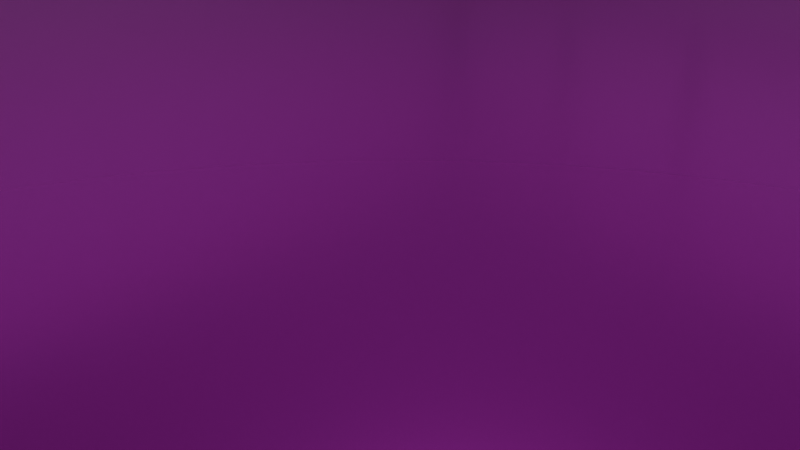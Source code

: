 # Source: salon2prueba.blend  (saved by Blender 4.4.30; exported with 4.5.12 LTS)
import bpy
from mathutils import Matrix  # noqa: F401  (used for matrix-valued properties, if any)

bpy.ops.wm.read_factory_settings(use_empty=True)
scene = bpy.context.scene
scene.name = 'Scene'

# ---- collections
col_collection = bpy.data.collections.new('Collection'); scene.collection.children.link(col_collection)
col_ventanassup = bpy.data.collections.new('VentanasSup'); scene.collection.children.link(col_ventanassup)
col_ventanas = bpy.data.collections.new('Ventanas'); scene.collection.children.link(col_ventanas)

# ---- images (referenced by path relative to the original .blend; pixels are not part of the script)
import os
ASSET_DIR = os.environ.get("B2B_ASSET_DIR", "")  # directory of the original .blend (textures are referenced by path, not embedded)
HERE = os.path.dirname(os.path.abspath(__file__))  # packed textures are extracted next to this script under _unpacked/

def load_image(name, relpath, width, height, colorspace="sRGB"):
    """Load a texture the original file referenced (path relative to the .blend, or extracted next to this script)."""
    p = next((c for c in (os.path.join(HERE, relpath), os.path.join(ASSET_DIR, relpath)) if relpath and os.path.exists(c)), "")
    if p:
        img = bpy.data.images.load(p, check_existing=True)
        img.name = name
    else:  # same state as the original file: an image datablock whose file is absent (Cycles renders it pink)
        img = bpy.data.images.new(name, width, height)
        img.source = "FILE"
        img.filepath = "//" + (relpath or name)
    img.colorspace_settings.name = colorspace
    return img
img_suelo_png = load_image('suelo.png', 'suelo.png', 1024, 1024, 'sRGB')

# ---- materials (node trees are filled in below, after node groups)
mat_material = bpy.data.materials.new('Material')
mat_material_001 = bpy.data.materials.new('Material.001')
mat_wb_metal = bpy.data.materials.new('WB_Metal')

# ---- material node trees
mat_material.use_nodes = True; mat_material.node_tree.nodes.clear()
_N = mat_material.node_tree.nodes; _L = mat_material.node_tree.links
n0 = _N.new('ShaderNodeBsdfPrincipled'); n0.name = 'BSDF Principista'; n0.location = (10, 300)
n1 = _N.new('ShaderNodeOutputMaterial'); n1.name = 'Material'; n1.location = (300, 300)
_L.new(n0.outputs[0], n1.inputs[0])
n1.is_active_output = True
mat_material_001.use_nodes = True; mat_material_001.node_tree.nodes.clear()
_N = mat_material_001.node_tree.nodes; _L = mat_material_001.node_tree.links
n0 = _N.new('ShaderNodeBsdfPrincipled'); n0.name = 'BSDF Principista'; n0.location = (10, 300)
n1 = _N.new('ShaderNodeOutputMaterial'); n1.name = 'Material'; n1.location = (300, 300)
_L.new(n0.outputs[0], n1.inputs[0])
n1.is_active_output = True
mat_wb_metal.use_nodes = True; mat_wb_metal.node_tree.nodes.clear()
_N = mat_wb_metal.node_tree.nodes; _L = mat_wb_metal.node_tree.links
n0 = _N.new('ShaderNodeBsdfPrincipled'); n0.name = 'Principled BSDF'; n0.location = (10, 300)
n0.distribution = 'GGX'
n0.subsurface_method = 'BURLEY'
n0.inputs[1].default_value = 0.7
n0.inputs[2].default_value = 0.2
n0.inputs[3].default_value = 1.45
n0.inputs[27].default_value = (0.0, 0.0, 0.0, 1.0)
n0.inputs[28].default_value = 1.0
n1 = _N.new('ShaderNodeOutputMaterial'); n1.name = 'Material Output'; n1.location = (300, 300)
n2 = _N.new('ShaderNodeBump'); n2.name = 'Bump'; n2.location = (-199, -105)
n2.inputs[0].default_value = 0.2
n2.inputs[1].default_value = 1.0
n3 = _N.new('ShaderNodeTexEnvironment'); n3.name = 'Imagen de entorno'; n3.location = (-377, 119)
n3.image = img_suelo_png
n3.interpolation = 'Closest'
_L.new(n0.outputs[0], n1.inputs[0])
_L.new(n2.outputs[0], n0.inputs[5])
_L.new(n3.outputs[0], n0.inputs[0])
n1.is_active_output = True

# ---- world
world_world = bpy.data.worlds.new('World'); scene.world = world_world
world_world.use_nodes = True; world_world.node_tree.nodes.clear()
_N = world_world.node_tree.nodes; _L = world_world.node_tree.links
n0 = _N.new('ShaderNodeOutputWorld'); n0.name = 'World Output'; n0.location = (300, 300)
n1 = _N.new('ShaderNodeBackground'); n1.name = 'Background'; n1.location = (10, 300)
n1.inputs[0].default_value = (0.05088, 0.05088, 0.05088, 1.0)
_L.new(n1.outputs[0], n0.inputs[0])
n0.is_active_output = True
world_world.color = (0.05088, 0.05088, 0.05088)
world_world.sun_shadow_jitter_overblur = 0.0

# ---- cameras
cam_camera = bpy.data.cameras.new('Camera')
cam_camera.clip_end = 100.0
cam_camera.ortho_scale = 7.314

# ---- lights
light_light = bpy.data.lights.new('Light', 'POINT')
light_light.energy = 1000.0
light_light.shadow_soft_size = 2.468

# ---- meshes
me_plano_002 = bpy.data.meshes.new('Plano.002')
me_plano_002.from_pydata([(-8.453, -10.82, 0.0), (8.453, -10.82, 0.0), (-8.453, 10.82, 0.0), (8.453, 10.82, 0.0), (-8.453, -10.82, 9.471), (8.453, -10.82, 9.471), (-8.453, 10.82, 9.471), (8.453, 10.82, 9.471), (8.453, -10.73, 0.0), (8.453, 10.73, 0.0), (-8.453, -10.73, 9.471), (8.453, -10.73, 9.471), (-8.453, 10.73, 9.471), (8.453, 10.73, 9.471), (8.453, -11.41, -0.6842), (8.453, 11.41, -0.6842), (-9.137, 11.41, 9.471), (-9.137, -11.41, 9.471), (8.453, -11.41, 9.471), (8.453, 11.41, 9.471), (-8.96, 11.24, -0.5069), (-8.96, -11.24, -0.5069), (8.453, -11.2, -0.4671), (8.453, 11.2, -0.4671), (-8.92, 11.2, 9.471), (-8.92, -11.2, 9.471), (8.453, -11.11, 9.471), (8.453, 11.11, 9.471)], [], [(2, 3, 7, 6), (1, 0, 4, 5), (0, 2, 6, 4), (17, 16, 24, 25), (16, 19, 27, 24), (19, 15, 23, 27), (18, 17, 25, 26), (11, 10, 17, 18), (13, 9, 15, 19), (12, 13, 19, 16), (10, 12, 16, 17), (9, 8, 14, 15), (8, 11, 18, 14), (21, 20, 23, 22), (20, 24, 27, 23), (22, 26, 25, 21), (21, 25, 24, 20), (15, 14, 22, 23), (14, 18, 26, 22)])
me_plano_002.polygons.foreach_set('material_index', [0, 0, 0, 1, 1, 1, 1, 1, 1, 1, 1, 1, 1, 1, 1, 1, 1, 1, 1])
_uv = me_plano_002.uv_layers.new(name='MapaUV')
_uv.uv.foreach_set('vector', [0.0, 1.0, 1.0, 1.0, 1.0, 1.0, 0.0, 1.0, 1.0, 0.0, 0.0, 0.0, 0.0, 0.0, 1.0, 0.0, 0.0, 0.0, 0.0, 1.0, 0.0, 1.0, 0.0, 0.0, 0.0, 0.0, 0.0, 1.0, 0.0, 1.0, 0.0, 0.0, 0.0, 1.0, 1.0, 1.0, 1.0, 1.0, 0.0, 1.0, 1.0, 1.0, 1.0, 1.0, 1.0, 1.0, 1.0, 1.0, 1.0, 0.0, 0.0, 0.0, 0.0, 0.0, 1.0, 0.0, 1.0, 0.0, 0.0, 0.0, 0.0, 0.0, 1.0, 0.0, 1.0, 1.0, 1.0, 1.0, 1.0, 1.0, 1.0, 1.0, 0.0, 1.0, 1.0, 1.0, 1.0, 1.0, 0.0, 1.0, 0.0, 0.0, 0.0, 1.0, 0.0, 1.0, 0.0, 0.0, 1.0, 1.0, 1.0, 0.0, 1.0, 0.0, 1.0, 1.0, 1.0, 0.0, 1.0, 0.0, 1.0, 0.0, 1.0, 0.0, 0.0, 0.0, 0.0, 1.0, 1.0, 1.0, 1.0, 0.0, 0.0, 1.0, 0.0, 1.0, 1.0, 1.0, 1.0, 1.0, 1.0, 0.0, 1.0, 0.0, 0.0, 0.0, 0.0, 0.0, 0.0, 0.0, 0.0, 0.0, 0.0, 1.0, 0.0, 1.0, 1.0, 1.0, 1.0, 0.0, 1.0, 0.0, 1.0, 1.0, 1.0, 0.0, 1.0, 0.0, 1.0, 0.0, 1.0, 0.0])
me_plano_002.materials.append(None)
me_plano_002.materials.append(mat_material)
me_plano_002.update()
me_plano = bpy.data.meshes.new('Plano')
me_plano.from_pydata([(-1.0, -1.0, 0.0), (1.0, -1.0, 0.0), (-1.0, 1.0, 0.0), (1.0, 1.0, 0.0), (-1.0, -1.0, 0.1746), (1.0, -1.0, 0.1746), (-1.0, 1.0, 0.1746), (1.0, 1.0, 0.1746)], [], [(0, 2, 3, 1), (4, 5, 7, 6), (1, 3, 7, 5), (2, 0, 4, 6), (3, 2, 6, 7), (0, 1, 5, 4)])
_uv = me_plano.uv_layers.new(name='MapaUV')
_uv.uv.foreach_set('vector', [0.0, 0.0, 0.0, 1.0, 1.0, 1.0, 1.0, 0.0, 0.0, 0.0, 1.0, 0.0, 1.0, 1.0, 0.0, 1.0, 1.0, 0.0, 1.0, 1.0, 1.0, 1.0, 1.0, 0.0, 0.0, 1.0, 0.0, 0.0, 0.0, 0.0, 0.0, 1.0, 1.0, 1.0, 0.0, 1.0, 0.0, 1.0, 1.0, 1.0, 0.0, 0.0, 1.0, 0.0, 1.0, 0.0, 0.0, 0.0])
me_plano.update()
me_plano_001 = bpy.data.meshes.new('Plano.001')
me_plano_001.from_pydata([(-8.453, -10.73, 0.0), (8.453, -10.73, 0.0), (-8.453, 10.73, 0.0), (8.453, 10.73, 0.0)], [], [(0, 1, 3, 2)])
me_plano_001.polygons.foreach_set('material_index', [1])
_uv = me_plano_001.uv_layers.new(name='MapaUV')
_uv.uv.foreach_set('vector', [0.0, 0.0, 1.0, 0.0, 1.0, 1.0, 0.0, 1.0])
me_plano_001.materials.append(mat_material_001)
me_plano_001.materials.append(mat_wb_metal)
me_plano_001.update()
me_cubo_019 = bpy.data.meshes.new('Cubo.019')
me_cubo_019.from_pydata([(-1.0, -1.0, -1.0), (-1.0, -1.0, 1.0), (-1.0, 1.0, -1.0), (-1.0, 1.0, 1.0), (1.0, -1.0, -1.0), (1.0, -1.0, 1.0), (1.0, 1.0, -1.0), (1.0, 1.0, 1.0)], [], [(0, 1, 3, 2), (2, 3, 7, 6), (6, 7, 5, 4), (4, 5, 1, 0), (2, 6, 4, 0), (7, 3, 1, 5)])
_uv = me_cubo_019.uv_layers.new(name='MapaUV')
_uv.uv.foreach_set('vector', [0.375, 0.0, 0.625, 0.0, 0.625, 0.25, 0.375, 0.25, 0.375, 0.25, 0.625, 0.25, 0.625, 0.5, 0.375, 0.5, 0.375, 0.5, 0.625, 0.5, 0.625, 0.75, 0.375, 0.75, 0.375, 0.75, 0.625, 0.75, 0.625, 1.0, 0.375, 1.0, 0.125, 0.5, 0.375, 0.5, 0.375, 0.75, 0.125, 0.75, 0.625, 0.5, 0.875, 0.5, 0.875, 0.75, 0.625, 0.75])
me_cubo_019.update()
me_cubo_021 = bpy.data.meshes.new('Cubo.021')
me_cubo_021.from_pydata([(-1.0, -1.0, -1.0), (-1.0, -1.0, 1.0), (-1.0, 1.0, -1.0), (-1.0, 1.0, 1.0), (1.0, -1.0, -1.0), (1.0, -1.0, 1.0), (1.0, 1.0, -1.0), (1.0, 1.0, 1.0)], [], [(0, 1, 3, 2), (2, 3, 7, 6), (6, 7, 5, 4), (4, 5, 1, 0), (2, 6, 4, 0), (7, 3, 1, 5)])
_uv = me_cubo_021.uv_layers.new(name='MapaUV')
_uv.uv.foreach_set('vector', [0.375, 0.0, 0.625, 0.0, 0.625, 0.25, 0.375, 0.25, 0.375, 0.25, 0.625, 0.25, 0.625, 0.5, 0.375, 0.5, 0.375, 0.5, 0.625, 0.5, 0.625, 0.75, 0.375, 0.75, 0.375, 0.75, 0.625, 0.75, 0.625, 1.0, 0.375, 1.0, 0.125, 0.5, 0.375, 0.5, 0.375, 0.75, 0.125, 0.75, 0.625, 0.5, 0.875, 0.5, 0.875, 0.75, 0.625, 0.75])
me_cubo_021.update()
me_cubo_022 = bpy.data.meshes.new('Cubo.022')
me_cubo_022.from_pydata([(-1.0, -1.0, -1.0), (-1.0, -1.0, 1.0), (-1.0, 1.0, -1.0), (-1.0, 1.0, 1.0), (1.0, -1.0, -1.0), (1.0, -1.0, 1.0), (1.0, 1.0, -1.0), (1.0, 1.0, 1.0)], [], [(0, 1, 3, 2), (2, 3, 7, 6), (6, 7, 5, 4), (4, 5, 1, 0), (2, 6, 4, 0), (7, 3, 1, 5)])
_uv = me_cubo_022.uv_layers.new(name='MapaUV')
_uv.uv.foreach_set('vector', [0.375, 0.0, 0.625, 0.0, 0.625, 0.25, 0.375, 0.25, 0.375, 0.25, 0.625, 0.25, 0.625, 0.5, 0.375, 0.5, 0.375, 0.5, 0.625, 0.5, 0.625, 0.75, 0.375, 0.75, 0.375, 0.75, 0.625, 0.75, 0.625, 1.0, 0.375, 1.0, 0.125, 0.5, 0.375, 0.5, 0.375, 0.75, 0.125, 0.75, 0.625, 0.5, 0.875, 0.5, 0.875, 0.75, 0.625, 0.75])
me_cubo_022.update()
me_cubo_023 = bpy.data.meshes.new('Cubo.023')
me_cubo_023.from_pydata([(-1.0, -1.0, -1.0), (-1.0, -1.0, 1.0), (-1.0, 1.0, -1.0), (-1.0, 1.0, 1.0), (1.0, -1.0, -1.0), (1.0, -1.0, 1.0), (1.0, 1.0, -1.0), (1.0, 1.0, 1.0)], [], [(0, 1, 3, 2), (2, 3, 7, 6), (6, 7, 5, 4), (4, 5, 1, 0), (2, 6, 4, 0), (7, 3, 1, 5)])
_uv = me_cubo_023.uv_layers.new(name='MapaUV')
_uv.uv.foreach_set('vector', [0.375, 0.0, 0.625, 0.0, 0.625, 0.25, 0.375, 0.25, 0.375, 0.25, 0.625, 0.25, 0.625, 0.5, 0.375, 0.5, 0.375, 0.5, 0.625, 0.5, 0.625, 0.75, 0.375, 0.75, 0.375, 0.75, 0.625, 0.75, 0.625, 1.0, 0.375, 1.0, 0.125, 0.5, 0.375, 0.5, 0.375, 0.75, 0.125, 0.75, 0.625, 0.5, 0.875, 0.5, 0.875, 0.75, 0.625, 0.75])
me_cubo_023.update()
me_cubo_024 = bpy.data.meshes.new('Cubo.024')
me_cubo_024.from_pydata([(-1.0, -1.0, -1.0), (-1.0, -1.0, 1.0), (-1.0, 1.0, -1.0), (-1.0, 1.0, 1.0), (1.0, -1.0, -1.0), (1.0, -1.0, 1.0), (1.0, 1.0, -1.0), (1.0, 1.0, 1.0)], [], [(0, 1, 3, 2), (2, 3, 7, 6), (6, 7, 5, 4), (4, 5, 1, 0), (2, 6, 4, 0), (7, 3, 1, 5)])
_uv = me_cubo_024.uv_layers.new(name='MapaUV')
_uv.uv.foreach_set('vector', [0.375, 0.0, 0.625, 0.0, 0.625, 0.25, 0.375, 0.25, 0.375, 0.25, 0.625, 0.25, 0.625, 0.5, 0.375, 0.5, 0.375, 0.5, 0.625, 0.5, 0.625, 0.75, 0.375, 0.75, 0.375, 0.75, 0.625, 0.75, 0.625, 1.0, 0.375, 1.0, 0.125, 0.5, 0.375, 0.5, 0.375, 0.75, 0.125, 0.75, 0.625, 0.5, 0.875, 0.5, 0.875, 0.75, 0.625, 0.75])
me_cubo_024.update()
me_cubo_025 = bpy.data.meshes.new('Cubo.025')
me_cubo_025.from_pydata([(-1.0, -1.0, -1.0), (-1.0, -1.0, 1.0), (-1.0, 1.0, -1.0), (-1.0, 1.0, 1.0), (1.0, -1.0, -1.0), (1.0, -1.0, 1.0), (1.0, 1.0, -1.0), (1.0, 1.0, 1.0)], [], [(0, 1, 3, 2), (2, 3, 7, 6), (6, 7, 5, 4), (4, 5, 1, 0), (2, 6, 4, 0), (7, 3, 1, 5)])
_uv = me_cubo_025.uv_layers.new(name='MapaUV')
_uv.uv.foreach_set('vector', [0.375, 0.0, 0.625, 0.0, 0.625, 0.25, 0.375, 0.25, 0.375, 0.25, 0.625, 0.25, 0.625, 0.5, 0.375, 0.5, 0.375, 0.5, 0.625, 0.5, 0.625, 0.75, 0.375, 0.75, 0.375, 0.75, 0.625, 0.75, 0.625, 1.0, 0.375, 1.0, 0.125, 0.5, 0.375, 0.5, 0.375, 0.75, 0.125, 0.75, 0.625, 0.5, 0.875, 0.5, 0.875, 0.75, 0.625, 0.75])
me_cubo_025.update()
me_cubo_027 = bpy.data.meshes.new('Cubo.027')
me_cubo_027.from_pydata([(-1.0, -1.0, -1.0), (-1.0, -1.0, 1.0), (-1.0, 1.0, -1.0), (-1.0, 1.0, 1.0), (1.0, -1.0, -1.0), (1.0, -1.0, 1.0), (1.0, 1.0, -1.0), (1.0, 1.0, 1.0)], [], [(0, 1, 3, 2), (2, 3, 7, 6), (6, 7, 5, 4), (4, 5, 1, 0), (2, 6, 4, 0), (7, 3, 1, 5)])
_uv = me_cubo_027.uv_layers.new(name='MapaUV')
_uv.uv.foreach_set('vector', [0.375, 0.0, 0.625, 0.0, 0.625, 0.25, 0.375, 0.25, 0.375, 0.25, 0.625, 0.25, 0.625, 0.5, 0.375, 0.5, 0.375, 0.5, 0.625, 0.5, 0.625, 0.75, 0.375, 0.75, 0.375, 0.75, 0.625, 0.75, 0.625, 1.0, 0.375, 1.0, 0.125, 0.5, 0.375, 0.5, 0.375, 0.75, 0.125, 0.75, 0.625, 0.5, 0.875, 0.5, 0.875, 0.75, 0.625, 0.75])
me_cubo_027.update()
me_cubo_028 = bpy.data.meshes.new('Cubo.028')
me_cubo_028.from_pydata([(-1.0, -1.0, -1.0), (-1.0, -1.0, 1.0), (-1.0, 1.0, -1.0), (-1.0, 1.0, 1.0), (1.0, -1.0, -1.0), (1.0, -1.0, 1.0), (1.0, 1.0, -1.0), (1.0, 1.0, 1.0)], [], [(0, 1, 3, 2), (2, 3, 7, 6), (6, 7, 5, 4), (4, 5, 1, 0), (2, 6, 4, 0), (7, 3, 1, 5)])
_uv = me_cubo_028.uv_layers.new(name='MapaUV')
_uv.uv.foreach_set('vector', [0.375, 0.0, 0.625, 0.0, 0.625, 0.25, 0.375, 0.25, 0.375, 0.25, 0.625, 0.25, 0.625, 0.5, 0.375, 0.5, 0.375, 0.5, 0.625, 0.5, 0.625, 0.75, 0.375, 0.75, 0.375, 0.75, 0.625, 0.75, 0.625, 1.0, 0.375, 1.0, 0.125, 0.5, 0.375, 0.5, 0.375, 0.75, 0.125, 0.75, 0.625, 0.5, 0.875, 0.5, 0.875, 0.75, 0.625, 0.75])
me_cubo_028.update()
me_cubo_029 = bpy.data.meshes.new('Cubo.029')
me_cubo_029.from_pydata([(-1.0, -1.0, -1.0), (-1.0, -1.0, 1.0), (-1.0, 1.0, -1.0), (-1.0, 1.0, 1.0), (1.0, -1.0, -1.0), (1.0, -1.0, 1.0), (1.0, 1.0, -1.0), (1.0, 1.0, 1.0)], [], [(0, 1, 3, 2), (2, 3, 7, 6), (6, 7, 5, 4), (4, 5, 1, 0), (2, 6, 4, 0), (7, 3, 1, 5)])
_uv = me_cubo_029.uv_layers.new(name='MapaUV')
_uv.uv.foreach_set('vector', [0.375, 0.0, 0.625, 0.0, 0.625, 0.25, 0.375, 0.25, 0.375, 0.25, 0.625, 0.25, 0.625, 0.5, 0.375, 0.5, 0.375, 0.5, 0.625, 0.5, 0.625, 0.75, 0.375, 0.75, 0.375, 0.75, 0.625, 0.75, 0.625, 1.0, 0.375, 1.0, 0.125, 0.5, 0.375, 0.5, 0.375, 0.75, 0.125, 0.75, 0.625, 0.5, 0.875, 0.5, 0.875, 0.75, 0.625, 0.75])
me_cubo_029.update()
me_cubo_030 = bpy.data.meshes.new('Cubo.030')
me_cubo_030.from_pydata([(-1.0, -1.0, -1.0), (-1.0, -1.0, 1.0), (-1.0, 1.0, -1.0), (-1.0, 1.0, 1.0), (1.0, -1.0, -1.0), (1.0, -1.0, 1.0), (1.0, 1.0, -1.0), (1.0, 1.0, 1.0)], [], [(0, 1, 3, 2), (2, 3, 7, 6), (6, 7, 5, 4), (4, 5, 1, 0), (2, 6, 4, 0), (7, 3, 1, 5)])
_uv = me_cubo_030.uv_layers.new(name='MapaUV')
_uv.uv.foreach_set('vector', [0.375, 0.0, 0.625, 0.0, 0.625, 0.25, 0.375, 0.25, 0.375, 0.25, 0.625, 0.25, 0.625, 0.5, 0.375, 0.5, 0.375, 0.5, 0.625, 0.5, 0.625, 0.75, 0.375, 0.75, 0.375, 0.75, 0.625, 0.75, 0.625, 1.0, 0.375, 1.0, 0.125, 0.5, 0.375, 0.5, 0.375, 0.75, 0.125, 0.75, 0.625, 0.5, 0.875, 0.5, 0.875, 0.75, 0.625, 0.75])
me_cubo_030.update()
me_cubo_031 = bpy.data.meshes.new('Cubo.031')
me_cubo_031.from_pydata([(-1.0, -1.0, -1.0), (-1.0, -1.0, 1.0), (-1.0, 1.0, -1.0), (-1.0, 1.0, 1.0), (1.0, -1.0, -1.0), (1.0, -1.0, 1.0), (1.0, 1.0, -1.0), (1.0, 1.0, 1.0)], [], [(0, 1, 3, 2), (2, 3, 7, 6), (6, 7, 5, 4), (4, 5, 1, 0), (2, 6, 4, 0), (7, 3, 1, 5)])
_uv = me_cubo_031.uv_layers.new(name='MapaUV')
_uv.uv.foreach_set('vector', [0.375, 0.0, 0.625, 0.0, 0.625, 0.25, 0.375, 0.25, 0.375, 0.25, 0.625, 0.25, 0.625, 0.5, 0.375, 0.5, 0.375, 0.5, 0.625, 0.5, 0.625, 0.75, 0.375, 0.75, 0.375, 0.75, 0.625, 0.75, 0.625, 1.0, 0.375, 1.0, 0.125, 0.5, 0.375, 0.5, 0.375, 0.75, 0.125, 0.75, 0.625, 0.5, 0.875, 0.5, 0.875, 0.75, 0.625, 0.75])
me_cubo_031.update()
me_cubo_032 = bpy.data.meshes.new('Cubo.032')
me_cubo_032.from_pydata([(-1.0, -1.0, -1.0), (-1.0, -1.0, 1.0), (-1.0, 1.0, -1.0), (-1.0, 1.0, 1.0), (1.0, -1.0, -1.0), (1.0, -1.0, 1.0), (1.0, 1.0, -1.0), (1.0, 1.0, 1.0)], [], [(0, 1, 3, 2), (2, 3, 7, 6), (6, 7, 5, 4), (4, 5, 1, 0), (2, 6, 4, 0), (7, 3, 1, 5)])
_uv = me_cubo_032.uv_layers.new(name='MapaUV')
_uv.uv.foreach_set('vector', [0.375, 0.0, 0.625, 0.0, 0.625, 0.25, 0.375, 0.25, 0.375, 0.25, 0.625, 0.25, 0.625, 0.5, 0.375, 0.5, 0.375, 0.5, 0.625, 0.5, 0.625, 0.75, 0.375, 0.75, 0.375, 0.75, 0.625, 0.75, 0.625, 1.0, 0.375, 1.0, 0.125, 0.5, 0.375, 0.5, 0.375, 0.75, 0.125, 0.75, 0.625, 0.5, 0.875, 0.5, 0.875, 0.75, 0.625, 0.75])
me_cubo_032.update()
me_cubo_033 = bpy.data.meshes.new('Cubo.033')
me_cubo_033.from_pydata([(-1.0, -1.0, -1.0), (-1.0, -1.0, 1.0), (-1.0, 1.0, -1.0), (-1.0, 1.0, 1.0), (1.0, -1.0, -1.0), (1.0, -1.0, 1.0), (1.0, 1.0, -1.0), (1.0, 1.0, 1.0)], [], [(0, 1, 3, 2), (2, 3, 7, 6), (6, 7, 5, 4), (4, 5, 1, 0), (2, 6, 4, 0), (7, 3, 1, 5)])
_uv = me_cubo_033.uv_layers.new(name='MapaUV')
_uv.uv.foreach_set('vector', [0.375, 0.0, 0.625, 0.0, 0.625, 0.25, 0.375, 0.25, 0.375, 0.25, 0.625, 0.25, 0.625, 0.5, 0.375, 0.5, 0.375, 0.5, 0.625, 0.5, 0.625, 0.75, 0.375, 0.75, 0.375, 0.75, 0.625, 0.75, 0.625, 1.0, 0.375, 1.0, 0.125, 0.5, 0.375, 0.5, 0.375, 0.75, 0.125, 0.75, 0.625, 0.5, 0.875, 0.5, 0.875, 0.75, 0.625, 0.75])
me_cubo_033.update()
me_cubo_034 = bpy.data.meshes.new('Cubo.034')
me_cubo_034.from_pydata([(-1.0, -1.0, -1.0), (-1.0, -1.0, 1.0), (-1.0, 1.0, -1.0), (-1.0, 1.0, 1.0), (1.0, -1.0, -1.0), (1.0, -1.0, 1.0), (1.0, 1.0, -1.0), (1.0, 1.0, 1.0)], [], [(0, 1, 3, 2), (2, 3, 7, 6), (6, 7, 5, 4), (4, 5, 1, 0), (2, 6, 4, 0), (7, 3, 1, 5)])
_uv = me_cubo_034.uv_layers.new(name='MapaUV')
_uv.uv.foreach_set('vector', [0.375, 0.0, 0.625, 0.0, 0.625, 0.25, 0.375, 0.25, 0.375, 0.25, 0.625, 0.25, 0.625, 0.5, 0.375, 0.5, 0.375, 0.5, 0.625, 0.5, 0.625, 0.75, 0.375, 0.75, 0.375, 0.75, 0.625, 0.75, 0.625, 1.0, 0.375, 1.0, 0.125, 0.5, 0.375, 0.5, 0.375, 0.75, 0.125, 0.75, 0.625, 0.5, 0.875, 0.5, 0.875, 0.75, 0.625, 0.75])
me_cubo_034.update()
me_cubo_035 = bpy.data.meshes.new('Cubo.035')
me_cubo_035.from_pydata([(-1.0, -1.0, -1.0), (-1.0, -1.0, 1.0), (-1.0, 1.0, -1.0), (-1.0, 1.0, 1.0), (1.0, -1.0, -1.0), (1.0, -1.0, 1.0), (1.0, 1.0, -1.0), (1.0, 1.0, 1.0)], [], [(0, 1, 3, 2), (2, 3, 7, 6), (6, 7, 5, 4), (4, 5, 1, 0), (2, 6, 4, 0), (7, 3, 1, 5)])
_uv = me_cubo_035.uv_layers.new(name='MapaUV')
_uv.uv.foreach_set('vector', [0.375, 0.0, 0.625, 0.0, 0.625, 0.25, 0.375, 0.25, 0.375, 0.25, 0.625, 0.25, 0.625, 0.5, 0.375, 0.5, 0.375, 0.5, 0.625, 0.5, 0.625, 0.75, 0.375, 0.75, 0.375, 0.75, 0.625, 0.75, 0.625, 1.0, 0.375, 1.0, 0.125, 0.5, 0.375, 0.5, 0.375, 0.75, 0.125, 0.75, 0.625, 0.5, 0.875, 0.5, 0.875, 0.75, 0.625, 0.75])
me_cubo_035.update()
me_cubo_036 = bpy.data.meshes.new('Cubo.036')
me_cubo_036.from_pydata([(-1.0, -1.0, -1.0), (-1.0, -1.0, 1.0), (-1.0, 1.0, -1.0), (-1.0, 1.0, 1.0), (1.0, -1.0, -1.0), (1.0, -1.0, 1.0), (1.0, 1.0, -1.0), (1.0, 1.0, 1.0)], [], [(0, 1, 3, 2), (2, 3, 7, 6), (6, 7, 5, 4), (4, 5, 1, 0), (2, 6, 4, 0), (7, 3, 1, 5)])
_uv = me_cubo_036.uv_layers.new(name='MapaUV')
_uv.uv.foreach_set('vector', [0.375, 0.0, 0.625, 0.0, 0.625, 0.25, 0.375, 0.25, 0.375, 0.25, 0.625, 0.25, 0.625, 0.5, 0.375, 0.5, 0.375, 0.5, 0.625, 0.5, 0.625, 0.75, 0.375, 0.75, 0.375, 0.75, 0.625, 0.75, 0.625, 1.0, 0.375, 1.0, 0.125, 0.5, 0.375, 0.5, 0.375, 0.75, 0.125, 0.75, 0.625, 0.5, 0.875, 0.5, 0.875, 0.75, 0.625, 0.75])
me_cubo_036.update()
me_cubo_037 = bpy.data.meshes.new('Cubo.037')
me_cubo_037.from_pydata([(-1.0, -1.0, -1.0), (-1.0, -1.0, 1.0), (-1.0, 1.0, -1.0), (-1.0, 1.0, 1.0), (1.0, -1.0, -1.0), (1.0, -1.0, 1.0), (1.0, 1.0, -1.0), (1.0, 1.0, 1.0)], [], [(0, 1, 3, 2), (2, 3, 7, 6), (6, 7, 5, 4), (4, 5, 1, 0), (2, 6, 4, 0), (7, 3, 1, 5)])
_uv = me_cubo_037.uv_layers.new(name='MapaUV')
_uv.uv.foreach_set('vector', [0.375, 0.0, 0.625, 0.0, 0.625, 0.25, 0.375, 0.25, 0.375, 0.25, 0.625, 0.25, 0.625, 0.5, 0.375, 0.5, 0.375, 0.5, 0.625, 0.5, 0.625, 0.75, 0.375, 0.75, 0.375, 0.75, 0.625, 0.75, 0.625, 1.0, 0.375, 1.0, 0.125, 0.5, 0.375, 0.5, 0.375, 0.75, 0.125, 0.75, 0.625, 0.5, 0.875, 0.5, 0.875, 0.75, 0.625, 0.75])
me_cubo_037.update()
me_cubo_038 = bpy.data.meshes.new('Cubo.038')
me_cubo_038.from_pydata([(-1.0, -1.0, -1.0), (-1.0, -1.0, 1.0), (-1.0, 1.0, -1.0), (-1.0, 1.0, 1.0), (1.0, -1.0, -1.0), (1.0, -1.0, 1.0), (1.0, 1.0, -1.0), (1.0, 1.0, 1.0)], [], [(0, 1, 3, 2), (2, 3, 7, 6), (6, 7, 5, 4), (4, 5, 1, 0), (2, 6, 4, 0), (7, 3, 1, 5)])
_uv = me_cubo_038.uv_layers.new(name='MapaUV')
_uv.uv.foreach_set('vector', [0.375, 0.0, 0.625, 0.0, 0.625, 0.25, 0.375, 0.25, 0.375, 0.25, 0.625, 0.25, 0.625, 0.5, 0.375, 0.5, 0.375, 0.5, 0.625, 0.5, 0.625, 0.75, 0.375, 0.75, 0.375, 0.75, 0.625, 0.75, 0.625, 1.0, 0.375, 1.0, 0.125, 0.5, 0.375, 0.5, 0.375, 0.75, 0.125, 0.75, 0.625, 0.5, 0.875, 0.5, 0.875, 0.75, 0.625, 0.75])
me_cubo_038.update()
me_cubo_042 = bpy.data.meshes.new('Cubo.042')
me_cubo_042.from_pydata([(-1.0, -1.0, -1.0), (-1.0, -1.0, 1.0), (-1.0, 1.0, -1.0), (-1.0, 1.0, 1.0), (1.0, -1.0, -1.0), (1.0, -1.0, 1.0), (1.0, 1.0, -1.0), (1.0, 1.0, 1.0)], [], [(0, 1, 3, 2), (2, 3, 7, 6), (6, 7, 5, 4), (4, 5, 1, 0), (2, 6, 4, 0), (7, 3, 1, 5)])
_uv = me_cubo_042.uv_layers.new(name='MapaUV')
_uv.uv.foreach_set('vector', [0.375, 0.0, 0.625, 0.0, 0.625, 0.25, 0.375, 0.25, 0.375, 0.25, 0.625, 0.25, 0.625, 0.5, 0.375, 0.5, 0.375, 0.5, 0.625, 0.5, 0.625, 0.75, 0.375, 0.75, 0.375, 0.75, 0.625, 0.75, 0.625, 1.0, 0.375, 1.0, 0.125, 0.5, 0.375, 0.5, 0.375, 0.75, 0.125, 0.75, 0.625, 0.5, 0.875, 0.5, 0.875, 0.75, 0.625, 0.75])
me_cubo_042.update()
me_cubo_043 = bpy.data.meshes.new('Cubo.043')
me_cubo_043.from_pydata([(-1.0, -1.0, -1.0), (-1.0, -1.0, 1.0), (-1.0, 1.0, -1.0), (-1.0, 1.0, 1.0), (1.0, -1.0, -1.0), (1.0, -1.0, 1.0), (1.0, 1.0, -1.0), (1.0, 1.0, 1.0)], [], [(0, 1, 3, 2), (2, 3, 7, 6), (6, 7, 5, 4), (4, 5, 1, 0), (2, 6, 4, 0), (7, 3, 1, 5)])
_uv = me_cubo_043.uv_layers.new(name='MapaUV')
_uv.uv.foreach_set('vector', [0.375, 0.0, 0.625, 0.0, 0.625, 0.25, 0.375, 0.25, 0.375, 0.25, 0.625, 0.25, 0.625, 0.5, 0.375, 0.5, 0.375, 0.5, 0.625, 0.5, 0.625, 0.75, 0.375, 0.75, 0.375, 0.75, 0.625, 0.75, 0.625, 1.0, 0.375, 1.0, 0.125, 0.5, 0.375, 0.5, 0.375, 0.75, 0.125, 0.75, 0.625, 0.5, 0.875, 0.5, 0.875, 0.75, 0.625, 0.75])
me_cubo_043.update()
me_cubo_044 = bpy.data.meshes.new('Cubo.044')
me_cubo_044.from_pydata([(-1.0, -1.0, -1.0), (-1.0, -1.0, 1.0), (-1.0, 1.0, -1.0), (-1.0, 1.0, 1.0), (1.0, -1.0, -1.0), (1.0, -1.0, 1.0), (1.0, 1.0, -1.0), (1.0, 1.0, 1.0)], [], [(0, 1, 3, 2), (2, 3, 7, 6), (6, 7, 5, 4), (4, 5, 1, 0), (2, 6, 4, 0), (7, 3, 1, 5)])
_uv = me_cubo_044.uv_layers.new(name='MapaUV')
_uv.uv.foreach_set('vector', [0.375, 0.0, 0.625, 0.0, 0.625, 0.25, 0.375, 0.25, 0.375, 0.25, 0.625, 0.25, 0.625, 0.5, 0.375, 0.5, 0.375, 0.5, 0.625, 0.5, 0.625, 0.75, 0.375, 0.75, 0.375, 0.75, 0.625, 0.75, 0.625, 1.0, 0.375, 1.0, 0.125, 0.5, 0.375, 0.5, 0.375, 0.75, 0.125, 0.75, 0.625, 0.5, 0.875, 0.5, 0.875, 0.75, 0.625, 0.75])
me_cubo_044.update()
me_cubo_045 = bpy.data.meshes.new('Cubo.045')
me_cubo_045.from_pydata([(-1.0, -1.0, -1.0), (-1.0, -1.0, 1.0), (-1.0, 1.0, -1.0), (-1.0, 1.0, 1.0), (1.0, -1.0, -1.0), (1.0, -1.0, 1.0), (1.0, 1.0, -1.0), (1.0, 1.0, 1.0)], [], [(0, 1, 3, 2), (2, 3, 7, 6), (6, 7, 5, 4), (4, 5, 1, 0), (2, 6, 4, 0), (7, 3, 1, 5)])
_uv = me_cubo_045.uv_layers.new(name='MapaUV')
_uv.uv.foreach_set('vector', [0.375, 0.0, 0.625, 0.0, 0.625, 0.25, 0.375, 0.25, 0.375, 0.25, 0.625, 0.25, 0.625, 0.5, 0.375, 0.5, 0.375, 0.5, 0.625, 0.5, 0.625, 0.75, 0.375, 0.75, 0.375, 0.75, 0.625, 0.75, 0.625, 1.0, 0.375, 1.0, 0.125, 0.5, 0.375, 0.5, 0.375, 0.75, 0.125, 0.75, 0.625, 0.5, 0.875, 0.5, 0.875, 0.75, 0.625, 0.75])
me_cubo_045.update()
me_cubo_046 = bpy.data.meshes.new('Cubo.046')
me_cubo_046.from_pydata([(-1.0, -1.0, -1.0), (-1.0, -1.0, 1.0), (-1.0, 1.0, -1.0), (-1.0, 1.0, 1.0), (1.0, -1.0, -1.0), (1.0, -1.0, 1.0), (1.0, 1.0, -1.0), (1.0, 1.0, 1.0)], [], [(0, 1, 3, 2), (2, 3, 7, 6), (6, 7, 5, 4), (4, 5, 1, 0), (2, 6, 4, 0), (7, 3, 1, 5)])
_uv = me_cubo_046.uv_layers.new(name='MapaUV')
_uv.uv.foreach_set('vector', [0.375, 0.0, 0.625, 0.0, 0.625, 0.25, 0.375, 0.25, 0.375, 0.25, 0.625, 0.25, 0.625, 0.5, 0.375, 0.5, 0.375, 0.5, 0.625, 0.5, 0.625, 0.75, 0.375, 0.75, 0.375, 0.75, 0.625, 0.75, 0.625, 1.0, 0.375, 1.0, 0.125, 0.5, 0.375, 0.5, 0.375, 0.75, 0.125, 0.75, 0.625, 0.5, 0.875, 0.5, 0.875, 0.75, 0.625, 0.75])
me_cubo_046.update()
me_cubo_047 = bpy.data.meshes.new('Cubo.047')
me_cubo_047.from_pydata([(-1.0, -1.0, -1.0), (-1.0, -1.0, 1.0), (-1.0, 1.0, -1.0), (-1.0, 1.0, 1.0), (1.0, -1.0, -1.0), (1.0, -1.0, 1.0), (1.0, 1.0, -1.0), (1.0, 1.0, 1.0)], [], [(0, 1, 3, 2), (2, 3, 7, 6), (6, 7, 5, 4), (4, 5, 1, 0), (2, 6, 4, 0), (7, 3, 1, 5)])
_uv = me_cubo_047.uv_layers.new(name='MapaUV')
_uv.uv.foreach_set('vector', [0.375, 0.0, 0.625, 0.0, 0.625, 0.25, 0.375, 0.25, 0.375, 0.25, 0.625, 0.25, 0.625, 0.5, 0.375, 0.5, 0.375, 0.5, 0.625, 0.5, 0.625, 0.75, 0.375, 0.75, 0.375, 0.75, 0.625, 0.75, 0.625, 1.0, 0.375, 1.0, 0.125, 0.5, 0.375, 0.5, 0.375, 0.75, 0.125, 0.75, 0.625, 0.5, 0.875, 0.5, 0.875, 0.75, 0.625, 0.75])
me_cubo_047.update()
me_cubo_049 = bpy.data.meshes.new('Cubo.049')
me_cubo_049.from_pydata([(-1.0, -1.0, -1.0), (-1.0, -1.0, 1.0), (-1.0, 1.0, -1.0), (-1.0, 1.0, 1.0), (1.0, -1.0, -1.0), (1.0, -1.0, 1.0), (1.0, 1.0, -1.0), (1.0, 1.0, 1.0)], [], [(0, 1, 3, 2), (2, 3, 7, 6), (6, 7, 5, 4), (4, 5, 1, 0), (2, 6, 4, 0), (7, 3, 1, 5)])
_uv = me_cubo_049.uv_layers.new(name='MapaUV')
_uv.uv.foreach_set('vector', [0.375, 0.0, 0.625, 0.0, 0.625, 0.25, 0.375, 0.25, 0.375, 0.25, 0.625, 0.25, 0.625, 0.5, 0.375, 0.5, 0.375, 0.5, 0.625, 0.5, 0.625, 0.75, 0.375, 0.75, 0.375, 0.75, 0.625, 0.75, 0.625, 1.0, 0.375, 1.0, 0.125, 0.5, 0.375, 0.5, 0.375, 0.75, 0.125, 0.75, 0.625, 0.5, 0.875, 0.5, 0.875, 0.75, 0.625, 0.75])
me_cubo_049.update()
me_cubo = bpy.data.meshes.new('Cubo')
me_cubo.from_pydata([(-1.0, -1.0, -1.0), (-1.0, -1.0, 1.0), (-1.0, 1.0, -1.0), (-1.0, 1.0, 1.0), (1.0, -1.0, -1.0), (1.0, -1.0, 1.0), (1.0, 1.0, -1.0), (1.0, 1.0, 1.0)], [], [(0, 1, 3, 2), (2, 3, 7, 6), (6, 7, 5, 4), (4, 5, 1, 0), (2, 6, 4, 0), (7, 3, 1, 5)])
_uv = me_cubo.uv_layers.new(name='MapaUV')
_uv.uv.foreach_set('vector', [0.375, 0.0, 0.625, 0.0, 0.625, 0.25, 0.375, 0.25, 0.375, 0.25, 0.625, 0.25, 0.625, 0.5, 0.375, 0.5, 0.375, 0.5, 0.625, 0.5, 0.625, 0.75, 0.375, 0.75, 0.375, 0.75, 0.625, 0.75, 0.625, 1.0, 0.375, 1.0, 0.125, 0.5, 0.375, 0.5, 0.375, 0.75, 0.125, 0.75, 0.625, 0.5, 0.875, 0.5, 0.875, 0.75, 0.625, 0.75])
me_cubo.update()
me_cubo_001 = bpy.data.meshes.new('Cubo.001')
me_cubo_001.from_pydata([(-1.0, -1.0, -1.0), (-1.0, -1.0, 1.0), (-1.0, 1.0, -1.0), (-1.0, 1.0, 1.0), (1.0, -1.0, -1.0), (1.0, -1.0, 1.0), (1.0, 1.0, -1.0), (1.0, 1.0, 1.0)], [], [(0, 1, 3, 2), (2, 3, 7, 6), (6, 7, 5, 4), (4, 5, 1, 0), (2, 6, 4, 0), (7, 3, 1, 5)])
_uv = me_cubo_001.uv_layers.new(name='MapaUV')
_uv.uv.foreach_set('vector', [0.375, 0.0, 0.625, 0.0, 0.625, 0.25, 0.375, 0.25, 0.375, 0.25, 0.625, 0.25, 0.625, 0.5, 0.375, 0.5, 0.375, 0.5, 0.625, 0.5, 0.625, 0.75, 0.375, 0.75, 0.375, 0.75, 0.625, 0.75, 0.625, 1.0, 0.375, 1.0, 0.125, 0.5, 0.375, 0.5, 0.375, 0.75, 0.125, 0.75, 0.625, 0.5, 0.875, 0.5, 0.875, 0.75, 0.625, 0.75])
me_cubo_001.update()
me_cubo_002 = bpy.data.meshes.new('Cubo.002')
me_cubo_002.from_pydata([(-1.0, -1.0, -1.0), (-1.0, -1.0, 1.0), (-1.0, 1.0, -1.0), (-1.0, 1.0, 1.0), (1.0, -1.0, -1.0), (1.0, -1.0, 1.0), (1.0, 1.0, -1.0), (1.0, 1.0, 1.0)], [], [(0, 1, 3, 2), (2, 3, 7, 6), (6, 7, 5, 4), (4, 5, 1, 0), (2, 6, 4, 0), (7, 3, 1, 5)])
_uv = me_cubo_002.uv_layers.new(name='MapaUV')
_uv.uv.foreach_set('vector', [0.375, 0.0, 0.625, 0.0, 0.625, 0.25, 0.375, 0.25, 0.375, 0.25, 0.625, 0.25, 0.625, 0.5, 0.375, 0.5, 0.375, 0.5, 0.625, 0.5, 0.625, 0.75, 0.375, 0.75, 0.375, 0.75, 0.625, 0.75, 0.625, 1.0, 0.375, 1.0, 0.125, 0.5, 0.375, 0.5, 0.375, 0.75, 0.125, 0.75, 0.625, 0.5, 0.875, 0.5, 0.875, 0.75, 0.625, 0.75])
me_cubo_002.update()
me_cubo_011 = bpy.data.meshes.new('Cubo.011')
me_cubo_011.from_pydata([(-1.0, -1.0, -1.0), (-1.0, -1.0, 1.0), (-1.0, 1.0, -1.0), (-1.0, 1.0, 1.0), (1.0, -1.0, -1.0), (1.0, -1.0, 1.0), (1.0, 1.0, -1.0), (1.0, 1.0, 1.0)], [], [(0, 1, 3, 2), (2, 3, 7, 6), (6, 7, 5, 4), (4, 5, 1, 0), (2, 6, 4, 0), (7, 3, 1, 5)])
_uv = me_cubo_011.uv_layers.new(name='MapaUV')
_uv.uv.foreach_set('vector', [0.375, 0.0, 0.625, 0.0, 0.625, 0.25, 0.375, 0.25, 0.375, 0.25, 0.625, 0.25, 0.625, 0.5, 0.375, 0.5, 0.375, 0.5, 0.625, 0.5, 0.625, 0.75, 0.375, 0.75, 0.375, 0.75, 0.625, 0.75, 0.625, 1.0, 0.375, 1.0, 0.125, 0.5, 0.375, 0.5, 0.375, 0.75, 0.125, 0.75, 0.625, 0.5, 0.875, 0.5, 0.875, 0.75, 0.625, 0.75])
me_cubo_011.update()
me_cubo_003 = bpy.data.meshes.new('Cubo.003')
me_cubo_003.from_pydata([(-1.0, -1.0, -1.0), (-1.0, -1.0, 1.0), (-1.0, 1.0, -1.0), (-1.0, 1.0, 1.0), (1.0, -1.0, -1.0), (1.0, -1.0, 1.0), (1.0, 1.0, -1.0), (1.0, 1.0, 1.0)], [], [(0, 1, 3, 2), (2, 3, 7, 6), (6, 7, 5, 4), (4, 5, 1, 0), (2, 6, 4, 0), (7, 3, 1, 5)])
_uv = me_cubo_003.uv_layers.new(name='MapaUV')
_uv.uv.foreach_set('vector', [0.375, 0.0, 0.625, 0.0, 0.625, 0.25, 0.375, 0.25, 0.375, 0.25, 0.625, 0.25, 0.625, 0.5, 0.375, 0.5, 0.375, 0.5, 0.625, 0.5, 0.625, 0.75, 0.375, 0.75, 0.375, 0.75, 0.625, 0.75, 0.625, 1.0, 0.375, 1.0, 0.125, 0.5, 0.375, 0.5, 0.375, 0.75, 0.125, 0.75, 0.625, 0.5, 0.875, 0.5, 0.875, 0.75, 0.625, 0.75])
me_cubo_003.update()
me_cubo_004 = bpy.data.meshes.new('Cubo.004')
me_cubo_004.from_pydata([(-1.0, -1.0, -1.0), (-1.0, -1.0, 1.0), (-1.0, 1.0, -1.0), (-1.0, 1.0, 1.0), (1.0, -1.0, -1.0), (1.0, -1.0, 1.0), (1.0, 1.0, -1.0), (1.0, 1.0, 1.0)], [], [(0, 1, 3, 2), (2, 3, 7, 6), (6, 7, 5, 4), (4, 5, 1, 0), (2, 6, 4, 0), (7, 3, 1, 5)])
_uv = me_cubo_004.uv_layers.new(name='MapaUV')
_uv.uv.foreach_set('vector', [0.375, 0.0, 0.625, 0.0, 0.625, 0.25, 0.375, 0.25, 0.375, 0.25, 0.625, 0.25, 0.625, 0.5, 0.375, 0.5, 0.375, 0.5, 0.625, 0.5, 0.625, 0.75, 0.375, 0.75, 0.375, 0.75, 0.625, 0.75, 0.625, 1.0, 0.375, 1.0, 0.125, 0.5, 0.375, 0.5, 0.375, 0.75, 0.125, 0.75, 0.625, 0.5, 0.875, 0.5, 0.875, 0.75, 0.625, 0.75])
me_cubo_004.update()
me_cubo_005 = bpy.data.meshes.new('Cubo.005')
me_cubo_005.from_pydata([(-1.0, -1.0, -1.0), (-1.0, -1.0, 1.0), (-1.0, 1.0, -1.0), (-1.0, 1.0, 1.0), (1.0, -1.0, -1.0), (1.0, -1.0, 1.0), (1.0, 1.0, -1.0), (1.0, 1.0, 1.0)], [], [(0, 1, 3, 2), (2, 3, 7, 6), (6, 7, 5, 4), (4, 5, 1, 0), (2, 6, 4, 0), (7, 3, 1, 5)])
_uv = me_cubo_005.uv_layers.new(name='MapaUV')
_uv.uv.foreach_set('vector', [0.375, 0.0, 0.625, 0.0, 0.625, 0.25, 0.375, 0.25, 0.375, 0.25, 0.625, 0.25, 0.625, 0.5, 0.375, 0.5, 0.375, 0.5, 0.625, 0.5, 0.625, 0.75, 0.375, 0.75, 0.375, 0.75, 0.625, 0.75, 0.625, 1.0, 0.375, 1.0, 0.125, 0.5, 0.375, 0.5, 0.375, 0.75, 0.125, 0.75, 0.625, 0.5, 0.875, 0.5, 0.875, 0.75, 0.625, 0.75])
me_cubo_005.update()
me_cubo_006 = bpy.data.meshes.new('Cubo.006')
me_cubo_006.from_pydata([(-1.0, -1.0, -1.0), (-1.0, -1.0, 1.0), (-1.0, 1.0, -1.0), (-1.0, 1.0, 1.0), (1.0, -1.0, -1.0), (1.0, -1.0, 1.0), (1.0, 1.0, -1.0), (1.0, 1.0, 1.0)], [], [(0, 1, 3, 2), (2, 3, 7, 6), (6, 7, 5, 4), (4, 5, 1, 0), (2, 6, 4, 0), (7, 3, 1, 5)])
_uv = me_cubo_006.uv_layers.new(name='MapaUV')
_uv.uv.foreach_set('vector', [0.375, 0.0, 0.625, 0.0, 0.625, 0.25, 0.375, 0.25, 0.375, 0.25, 0.625, 0.25, 0.625, 0.5, 0.375, 0.5, 0.375, 0.5, 0.625, 0.5, 0.625, 0.75, 0.375, 0.75, 0.375, 0.75, 0.625, 0.75, 0.625, 1.0, 0.375, 1.0, 0.125, 0.5, 0.375, 0.5, 0.375, 0.75, 0.125, 0.75, 0.625, 0.5, 0.875, 0.5, 0.875, 0.75, 0.625, 0.75])
me_cubo_006.update()
me_cubo_007 = bpy.data.meshes.new('Cubo.007')
me_cubo_007.from_pydata([(-1.0, -1.0, -1.0), (-1.0, -1.0, 1.0), (-1.0, 1.0, -1.0), (-1.0, 1.0, 1.0), (1.0, -1.0, -1.0), (1.0, -1.0, 1.0), (1.0, 1.0, -1.0), (1.0, 1.0, 1.0)], [], [(0, 1, 3, 2), (2, 3, 7, 6), (6, 7, 5, 4), (4, 5, 1, 0), (2, 6, 4, 0), (7, 3, 1, 5)])
_uv = me_cubo_007.uv_layers.new(name='MapaUV')
_uv.uv.foreach_set('vector', [0.375, 0.0, 0.625, 0.0, 0.625, 0.25, 0.375, 0.25, 0.375, 0.25, 0.625, 0.25, 0.625, 0.5, 0.375, 0.5, 0.375, 0.5, 0.625, 0.5, 0.625, 0.75, 0.375, 0.75, 0.375, 0.75, 0.625, 0.75, 0.625, 1.0, 0.375, 1.0, 0.125, 0.5, 0.375, 0.5, 0.375, 0.75, 0.125, 0.75, 0.625, 0.5, 0.875, 0.5, 0.875, 0.75, 0.625, 0.75])
me_cubo_007.update()
me_cubo_008 = bpy.data.meshes.new('Cubo.008')
me_cubo_008.from_pydata([(-1.0, -1.0, -1.0), (-1.0, -1.0, 1.0), (-1.0, 1.0, -1.0), (-1.0, 1.0, 1.0), (1.0, -1.0, -1.0), (1.0, -1.0, 1.0), (1.0, 1.0, -1.0), (1.0, 1.0, 1.0)], [], [(0, 1, 3, 2), (2, 3, 7, 6), (6, 7, 5, 4), (4, 5, 1, 0), (2, 6, 4, 0), (7, 3, 1, 5)])
_uv = me_cubo_008.uv_layers.new(name='MapaUV')
_uv.uv.foreach_set('vector', [0.375, 0.0, 0.625, 0.0, 0.625, 0.25, 0.375, 0.25, 0.375, 0.25, 0.625, 0.25, 0.625, 0.5, 0.375, 0.5, 0.375, 0.5, 0.625, 0.5, 0.625, 0.75, 0.375, 0.75, 0.375, 0.75, 0.625, 0.75, 0.625, 1.0, 0.375, 1.0, 0.125, 0.5, 0.375, 0.5, 0.375, 0.75, 0.125, 0.75, 0.625, 0.5, 0.875, 0.5, 0.875, 0.75, 0.625, 0.75])
me_cubo_008.update()
me_cubo_009 = bpy.data.meshes.new('Cubo.009')
me_cubo_009.from_pydata([(-1.0, -1.0, -1.0), (-1.0, -1.0, 1.0), (-1.0, 1.0, -1.0), (-1.0, 1.0, 1.0), (1.0, -1.0, -1.0), (1.0, -1.0, 1.0), (1.0, 1.0, -1.0), (1.0, 1.0, 1.0)], [], [(0, 1, 3, 2), (2, 3, 7, 6), (6, 7, 5, 4), (4, 5, 1, 0), (2, 6, 4, 0), (7, 3, 1, 5)])
_uv = me_cubo_009.uv_layers.new(name='MapaUV')
_uv.uv.foreach_set('vector', [0.375, 0.0, 0.625, 0.0, 0.625, 0.25, 0.375, 0.25, 0.375, 0.25, 0.625, 0.25, 0.625, 0.5, 0.375, 0.5, 0.375, 0.5, 0.625, 0.5, 0.625, 0.75, 0.375, 0.75, 0.375, 0.75, 0.625, 0.75, 0.625, 1.0, 0.375, 1.0, 0.125, 0.5, 0.375, 0.5, 0.375, 0.75, 0.125, 0.75, 0.625, 0.5, 0.875, 0.5, 0.875, 0.75, 0.625, 0.75])
me_cubo_009.update()
me_cubo_010 = bpy.data.meshes.new('Cubo.010')
me_cubo_010.from_pydata([(-1.0, -1.0, -1.0), (-1.0, -1.0, 1.0), (-1.0, 1.0, -1.0), (-1.0, 1.0, 1.0), (1.0, -1.0, -1.0), (1.0, -1.0, 1.0), (1.0, 1.0, -1.0), (1.0, 1.0, 1.0)], [], [(0, 1, 3, 2), (2, 3, 7, 6), (6, 7, 5, 4), (4, 5, 1, 0), (2, 6, 4, 0), (7, 3, 1, 5)])
_uv = me_cubo_010.uv_layers.new(name='MapaUV')
_uv.uv.foreach_set('vector', [0.375, 0.0, 0.625, 0.0, 0.625, 0.25, 0.375, 0.25, 0.375, 0.25, 0.625, 0.25, 0.625, 0.5, 0.375, 0.5, 0.375, 0.5, 0.625, 0.5, 0.625, 0.75, 0.375, 0.75, 0.375, 0.75, 0.625, 0.75, 0.625, 1.0, 0.375, 1.0, 0.125, 0.5, 0.375, 0.5, 0.375, 0.75, 0.125, 0.75, 0.625, 0.5, 0.875, 0.5, 0.875, 0.75, 0.625, 0.75])
me_cubo_010.update()
me_cubo_012 = bpy.data.meshes.new('Cubo.012')
me_cubo_012.from_pydata([(-1.0, -1.0, -1.0), (-1.0, -1.0, 1.0), (-1.0, 1.0, -1.0), (-1.0, 1.0, 1.0), (1.0, -1.0, -1.0), (1.0, -1.0, 1.0), (1.0, 1.0, -1.0), (1.0, 1.0, 1.0)], [], [(0, 1, 3, 2), (2, 3, 7, 6), (6, 7, 5, 4), (4, 5, 1, 0), (2, 6, 4, 0), (7, 3, 1, 5)])
_uv = me_cubo_012.uv_layers.new(name='MapaUV')
_uv.uv.foreach_set('vector', [0.375, 0.0, 0.625, 0.0, 0.625, 0.25, 0.375, 0.25, 0.375, 0.25, 0.625, 0.25, 0.625, 0.5, 0.375, 0.5, 0.375, 0.5, 0.625, 0.5, 0.625, 0.75, 0.375, 0.75, 0.375, 0.75, 0.625, 0.75, 0.625, 1.0, 0.375, 1.0, 0.125, 0.5, 0.375, 0.5, 0.375, 0.75, 0.125, 0.75, 0.625, 0.5, 0.875, 0.5, 0.875, 0.75, 0.625, 0.75])
me_cubo_012.update()
me_cubo_013 = bpy.data.meshes.new('Cubo.013')
me_cubo_013.from_pydata([(-1.0, -1.0, -1.0), (-1.0, -1.0, 1.0), (-1.0, 1.0, -1.0), (-1.0, 1.0, 1.0), (1.0, -1.0, -1.0), (1.0, -1.0, 1.0), (1.0, 1.0, -1.0), (1.0, 1.0, 1.0)], [], [(0, 1, 3, 2), (2, 3, 7, 6), (6, 7, 5, 4), (4, 5, 1, 0), (2, 6, 4, 0), (7, 3, 1, 5)])
_uv = me_cubo_013.uv_layers.new(name='MapaUV')
_uv.uv.foreach_set('vector', [0.375, 0.0, 0.625, 0.0, 0.625, 0.25, 0.375, 0.25, 0.375, 0.25, 0.625, 0.25, 0.625, 0.5, 0.375, 0.5, 0.375, 0.5, 0.625, 0.5, 0.625, 0.75, 0.375, 0.75, 0.375, 0.75, 0.625, 0.75, 0.625, 1.0, 0.375, 1.0, 0.125, 0.5, 0.375, 0.5, 0.375, 0.75, 0.125, 0.75, 0.625, 0.5, 0.875, 0.5, 0.875, 0.75, 0.625, 0.75])
me_cubo_013.update()
me_cubo_015 = bpy.data.meshes.new('Cubo.015')
me_cubo_015.from_pydata([(-1.0, -1.0, -1.0), (-1.0, -1.0, 1.0), (-1.0, 1.0, -1.0), (-1.0, 1.0, 1.0), (1.0, -1.0, -1.0), (1.0, -1.0, 1.0), (1.0, 1.0, -1.0), (1.0, 1.0, 1.0)], [], [(0, 1, 3, 2), (2, 3, 7, 6), (6, 7, 5, 4), (4, 5, 1, 0), (2, 6, 4, 0), (7, 3, 1, 5)])
_uv = me_cubo_015.uv_layers.new(name='MapaUV')
_uv.uv.foreach_set('vector', [0.375, 0.0, 0.625, 0.0, 0.625, 0.25, 0.375, 0.25, 0.375, 0.25, 0.625, 0.25, 0.625, 0.5, 0.375, 0.5, 0.375, 0.5, 0.625, 0.5, 0.625, 0.75, 0.375, 0.75, 0.375, 0.75, 0.625, 0.75, 0.625, 1.0, 0.375, 1.0, 0.125, 0.5, 0.375, 0.5, 0.375, 0.75, 0.125, 0.75, 0.625, 0.5, 0.875, 0.5, 0.875, 0.75, 0.625, 0.75])
me_cubo_015.update()
me_cubo_016 = bpy.data.meshes.new('Cubo.016')
me_cubo_016.from_pydata([(-1.0, -1.0, -1.0), (-1.0, -1.0, 1.0), (-1.0, 1.0, -1.0), (-1.0, 1.0, 1.0), (1.0, -1.0, -1.0), (1.0, -1.0, 1.0), (1.0, 1.0, -1.0), (1.0, 1.0, 1.0)], [], [(0, 1, 3, 2), (2, 3, 7, 6), (6, 7, 5, 4), (4, 5, 1, 0), (2, 6, 4, 0), (7, 3, 1, 5)])
_uv = me_cubo_016.uv_layers.new(name='MapaUV')
_uv.uv.foreach_set('vector', [0.375, 0.0, 0.625, 0.0, 0.625, 0.25, 0.375, 0.25, 0.375, 0.25, 0.625, 0.25, 0.625, 0.5, 0.375, 0.5, 0.375, 0.5, 0.625, 0.5, 0.625, 0.75, 0.375, 0.75, 0.375, 0.75, 0.625, 0.75, 0.625, 1.0, 0.375, 1.0, 0.125, 0.5, 0.375, 0.5, 0.375, 0.75, 0.125, 0.75, 0.625, 0.5, 0.875, 0.5, 0.875, 0.75, 0.625, 0.75])
me_cubo_016.update()
me_cubo_017 = bpy.data.meshes.new('Cubo.017')
me_cubo_017.from_pydata([(-1.0, -1.0, -1.0), (-1.0, -1.0, 1.0), (-1.0, 1.0, -1.0), (-1.0, 1.0, 1.0), (1.0, -1.0, -1.0), (1.0, -1.0, 1.0), (1.0, 1.0, -1.0), (1.0, 1.0, 1.0)], [], [(0, 1, 3, 2), (2, 3, 7, 6), (6, 7, 5, 4), (4, 5, 1, 0), (2, 6, 4, 0), (7, 3, 1, 5)])
_uv = me_cubo_017.uv_layers.new(name='MapaUV')
_uv.uv.foreach_set('vector', [0.375, 0.0, 0.625, 0.0, 0.625, 0.25, 0.375, 0.25, 0.375, 0.25, 0.625, 0.25, 0.625, 0.5, 0.375, 0.5, 0.375, 0.5, 0.625, 0.5, 0.625, 0.75, 0.375, 0.75, 0.375, 0.75, 0.625, 0.75, 0.625, 1.0, 0.375, 1.0, 0.125, 0.5, 0.375, 0.5, 0.375, 0.75, 0.125, 0.75, 0.625, 0.5, 0.875, 0.5, 0.875, 0.75, 0.625, 0.75])
me_cubo_017.update()
me_cubo_018 = bpy.data.meshes.new('Cubo.018')
me_cubo_018.from_pydata([(-1.0, -1.0, -1.0), (-1.0, -1.0, 1.0), (-1.0, 1.0, -1.0), (-1.0, 1.0, 1.0), (1.0, -1.0, -1.0), (1.0, -1.0, 1.0), (1.0, 1.0, -1.0), (1.0, 1.0, 1.0)], [], [(0, 1, 3, 2), (2, 3, 7, 6), (6, 7, 5, 4), (4, 5, 1, 0), (2, 6, 4, 0), (7, 3, 1, 5)])
_uv = me_cubo_018.uv_layers.new(name='MapaUV')
_uv.uv.foreach_set('vector', [0.375, 0.0, 0.625, 0.0, 0.625, 0.25, 0.375, 0.25, 0.375, 0.25, 0.625, 0.25, 0.625, 0.5, 0.375, 0.5, 0.375, 0.5, 0.625, 0.5, 0.625, 0.75, 0.375, 0.75, 0.375, 0.75, 0.625, 0.75, 0.625, 1.0, 0.375, 1.0, 0.125, 0.5, 0.375, 0.5, 0.375, 0.75, 0.125, 0.75, 0.625, 0.5, 0.875, 0.5, 0.875, 0.75, 0.625, 0.75])
me_cubo_018.update()
me_cubo_014 = bpy.data.meshes.new('Cubo.014')
me_cubo_014.from_pydata([(-1.0, -1.0, -1.0), (-1.0, -1.0, 1.0), (-1.0, 1.0, -1.0), (-1.0, 1.0, 1.0), (1.0, -1.0, -1.0), (1.0, -1.0, 1.0), (1.0, 1.0, -1.0), (1.0, 1.0, 1.0)], [], [(0, 1, 3, 2), (2, 3, 7, 6), (6, 7, 5, 4), (4, 5, 1, 0), (2, 6, 4, 0), (7, 3, 1, 5)])
_uv = me_cubo_014.uv_layers.new(name='MapaUV')
_uv.uv.foreach_set('vector', [0.375, 0.0, 0.625, 0.0, 0.625, 0.25, 0.375, 0.25, 0.375, 0.25, 0.625, 0.25, 0.625, 0.5, 0.375, 0.5, 0.375, 0.5, 0.625, 0.5, 0.625, 0.75, 0.375, 0.75, 0.375, 0.75, 0.625, 0.75, 0.625, 1.0, 0.375, 1.0, 0.125, 0.5, 0.375, 0.5, 0.375, 0.75, 0.125, 0.75, 0.625, 0.5, 0.875, 0.5, 0.875, 0.75, 0.625, 0.75])
me_cubo_014.update()
me_cubo_020 = bpy.data.meshes.new('Cubo.020')
me_cubo_020.from_pydata([(-1.0, -1.0, -1.0), (-1.0, -1.0, 1.0), (-1.0, 1.0, -1.0), (-1.0, 1.0, 1.0), (1.0, -1.0, -1.0), (1.0, -1.0, 1.0), (1.0, 1.0, -1.0), (1.0, 1.0, 1.0)], [], [(0, 1, 3, 2), (2, 3, 7, 6), (6, 7, 5, 4), (4, 5, 1, 0), (2, 6, 4, 0), (7, 3, 1, 5)])
_uv = me_cubo_020.uv_layers.new(name='MapaUV')
_uv.uv.foreach_set('vector', [0.375, 0.0, 0.625, 0.0, 0.625, 0.25, 0.375, 0.25, 0.375, 0.25, 0.625, 0.25, 0.625, 0.5, 0.375, 0.5, 0.375, 0.5, 0.625, 0.5, 0.625, 0.75, 0.375, 0.75, 0.375, 0.75, 0.625, 0.75, 0.625, 1.0, 0.375, 1.0, 0.125, 0.5, 0.375, 0.5, 0.375, 0.75, 0.125, 0.75, 0.625, 0.5, 0.875, 0.5, 0.875, 0.75, 0.625, 0.75])
me_cubo_020.update()
me_cubo_026 = bpy.data.meshes.new('Cubo.026')
me_cubo_026.from_pydata([(-1.0, -1.0, -1.0), (-1.0, -1.0, 1.0), (-1.0, 1.0, -1.0), (-1.0, 1.0, 1.0), (1.0, -1.0, -1.0), (1.0, -1.0, 1.0), (1.0, 1.0, -1.0), (1.0, 1.0, 1.0)], [], [(0, 1, 3, 2), (2, 3, 7, 6), (6, 7, 5, 4), (4, 5, 1, 0), (2, 6, 4, 0), (7, 3, 1, 5)])
_uv = me_cubo_026.uv_layers.new(name='MapaUV')
_uv.uv.foreach_set('vector', [0.375, 0.0, 0.625, 0.0, 0.625, 0.25, 0.375, 0.25, 0.375, 0.25, 0.625, 0.25, 0.625, 0.5, 0.375, 0.5, 0.375, 0.5, 0.625, 0.5, 0.625, 0.75, 0.375, 0.75, 0.375, 0.75, 0.625, 0.75, 0.625, 1.0, 0.375, 1.0, 0.125, 0.5, 0.375, 0.5, 0.375, 0.75, 0.125, 0.75, 0.625, 0.5, 0.875, 0.5, 0.875, 0.75, 0.625, 0.75])
me_cubo_026.update()
me_cubo_039 = bpy.data.meshes.new('Cubo.039')
me_cubo_039.from_pydata([(-1.0, -1.0, -1.0), (-1.0, -1.0, 1.0), (-1.0, 1.0, -1.0), (-1.0, 1.0, 1.0), (1.0, -1.0, -1.0), (1.0, -1.0, 1.0), (1.0, 1.0, -1.0), (1.0, 1.0, 1.0)], [], [(0, 1, 3, 2), (2, 3, 7, 6), (6, 7, 5, 4), (4, 5, 1, 0), (2, 6, 4, 0), (7, 3, 1, 5)])
_uv = me_cubo_039.uv_layers.new(name='MapaUV')
_uv.uv.foreach_set('vector', [0.375, 0.0, 0.625, 0.0, 0.625, 0.25, 0.375, 0.25, 0.375, 0.25, 0.625, 0.25, 0.625, 0.5, 0.375, 0.5, 0.375, 0.5, 0.625, 0.5, 0.625, 0.75, 0.375, 0.75, 0.375, 0.75, 0.625, 0.75, 0.625, 1.0, 0.375, 1.0, 0.125, 0.5, 0.375, 0.5, 0.375, 0.75, 0.125, 0.75, 0.625, 0.5, 0.875, 0.5, 0.875, 0.75, 0.625, 0.75])
me_cubo_039.update()
me_cubo_040 = bpy.data.meshes.new('Cubo.040')
me_cubo_040.from_pydata([(-1.0, -1.0, -1.0), (-1.0, -1.0, 1.0), (-1.0, 1.0, -1.0), (-1.0, 1.0, 1.0), (1.0, -1.0, -1.0), (1.0, -1.0, 1.0), (1.0, 1.0, -1.0), (1.0, 1.0, 1.0)], [], [(0, 1, 3, 2), (2, 3, 7, 6), (6, 7, 5, 4), (4, 5, 1, 0), (2, 6, 4, 0), (7, 3, 1, 5)])
_uv = me_cubo_040.uv_layers.new(name='MapaUV')
_uv.uv.foreach_set('vector', [0.375, 0.0, 0.625, 0.0, 0.625, 0.25, 0.375, 0.25, 0.375, 0.25, 0.625, 0.25, 0.625, 0.5, 0.375, 0.5, 0.375, 0.5, 0.625, 0.5, 0.625, 0.75, 0.375, 0.75, 0.375, 0.75, 0.625, 0.75, 0.625, 1.0, 0.375, 1.0, 0.125, 0.5, 0.375, 0.5, 0.375, 0.75, 0.125, 0.75, 0.625, 0.5, 0.875, 0.5, 0.875, 0.75, 0.625, 0.75])
me_cubo_040.update()
me_cubo_041 = bpy.data.meshes.new('Cubo.041')
me_cubo_041.from_pydata([(-1.0, -1.0, -1.0), (-1.0, -1.0, 1.0), (-1.0, 1.0, -1.0), (-1.0, 1.0, 1.0), (1.0, -1.0, -1.0), (1.0, -1.0, 1.0), (1.0, 1.0, -1.0), (1.0, 1.0, 1.0)], [], [(0, 1, 3, 2), (2, 3, 7, 6), (6, 7, 5, 4), (4, 5, 1, 0), (2, 6, 4, 0), (7, 3, 1, 5)])
_uv = me_cubo_041.uv_layers.new(name='MapaUV')
_uv.uv.foreach_set('vector', [0.375, 0.0, 0.625, 0.0, 0.625, 0.25, 0.375, 0.25, 0.375, 0.25, 0.625, 0.25, 0.625, 0.5, 0.375, 0.5, 0.375, 0.5, 0.625, 0.5, 0.625, 0.75, 0.375, 0.75, 0.375, 0.75, 0.625, 0.75, 0.625, 1.0, 0.375, 1.0, 0.125, 0.5, 0.375, 0.5, 0.375, 0.75, 0.125, 0.75, 0.625, 0.5, 0.875, 0.5, 0.875, 0.75, 0.625, 0.75])
me_cubo_041.update()
me_cubo_048 = bpy.data.meshes.new('Cubo.048')
me_cubo_048.from_pydata([(-1.0, -1.0, -1.0), (-1.0, -1.0, 1.0), (-1.0, 1.0, -1.0), (-1.0, 1.0, 1.0), (1.0, -1.0, -1.0), (1.0, -1.0, 1.0), (1.0, 1.0, -1.0), (1.0, 1.0, 1.0)], [], [(0, 1, 3, 2), (2, 3, 7, 6), (6, 7, 5, 4), (4, 5, 1, 0), (2, 6, 4, 0), (7, 3, 1, 5)])
_uv = me_cubo_048.uv_layers.new(name='MapaUV')
_uv.uv.foreach_set('vector', [0.375, 0.0, 0.625, 0.0, 0.625, 0.25, 0.375, 0.25, 0.375, 0.25, 0.625, 0.25, 0.625, 0.5, 0.375, 0.5, 0.375, 0.5, 0.625, 0.5, 0.625, 0.75, 0.375, 0.75, 0.375, 0.75, 0.625, 0.75, 0.625, 1.0, 0.375, 1.0, 0.125, 0.5, 0.375, 0.5, 0.375, 0.75, 0.125, 0.75, 0.625, 0.5, 0.875, 0.5, 0.875, 0.75, 0.625, 0.75])
me_cubo_048.update()

# ---- objects
ob_light = bpy.data.objects.new('Light', light_light)
ob_camera = bpy.data.objects.new('Camera', cam_camera)
ob_plano_001 = bpy.data.objects.new('Plano.001', me_plano_002)
ob_plano = bpy.data.objects.new('Plano', me_plano)
ob_plano_002 = bpy.data.objects.new('Plano.002', me_plano_001)
ob_ventanasup1 = bpy.data.objects.new('VentanaSup1', me_cubo_019)
ob_ventanasup1_001 = bpy.data.objects.new('VentanaSup1.001', me_cubo_021)
ob_ventanasup1_002 = bpy.data.objects.new('VentanaSup1.002', me_cubo_022)
ob_ventanasup1_003 = bpy.data.objects.new('VentanaSup1.003', me_cubo_023)
ob_ventanasup1_004 = bpy.data.objects.new('VentanaSup1.004', me_cubo_024)
ob_ventanasup1_005 = bpy.data.objects.new('VentanaSup1.005', me_cubo_025)
ob_ventanasup1_006 = bpy.data.objects.new('VentanaSup1.006', me_cubo_027)
ob_ventanasup1_007 = bpy.data.objects.new('VentanaSup1.007', me_cubo_028)
ob_ventanasup1_008 = bpy.data.objects.new('VentanaSup1.008', me_cubo_029)
ob_ventanasup1_009 = bpy.data.objects.new('VentanaSup1.009', me_cubo_030)
ob_ventanasup1_010 = bpy.data.objects.new('VentanaSup1.010', me_cubo_031)
ob_ventanasup1_011 = bpy.data.objects.new('VentanaSup1.011', me_cubo_032)
ob_ventanasup1_012 = bpy.data.objects.new('VentanaSup1.012', me_cubo_033)
ob_ventanasup1_013 = bpy.data.objects.new('VentanaSup1.013', me_cubo_034)
ob_ventanasup1_014 = bpy.data.objects.new('VentanaSup1.014', me_cubo_035)
ob_ventanasup1_015 = bpy.data.objects.new('VentanaSup1.015', me_cubo_036)
ob_ventanasup1_016 = bpy.data.objects.new('VentanaSup1.016', me_cubo_037)
ob_ventanasup1_017 = bpy.data.objects.new('VentanaSup1.017', me_cubo_038)
ob_ventanasup1_018 = bpy.data.objects.new('VentanaSup1.018', me_cubo_042)
ob_ventanasup1_019 = bpy.data.objects.new('VentanaSup1.019', me_cubo_043)
ob_ventanasup1_020 = bpy.data.objects.new('VentanaSup1.020', me_cubo_044)
ob_ventanasup1_021 = bpy.data.objects.new('VentanaSup1.021', me_cubo_045)
ob_ventanasup1_022 = bpy.data.objects.new('VentanaSup1.022', me_cubo_046)
ob_ventanasup1_023 = bpy.data.objects.new('VentanaSup1.023', me_cubo_047)
ob_ventanasup1_05_4 = bpy.data.objects.new('VentanaSup1.05_4', me_cubo_049)
ob_cubo = bpy.data.objects.new('Cubo', me_cubo)
ob_cubo_001 = bpy.data.objects.new('Cubo.001', me_cubo_001)
ob_cubo_002 = bpy.data.objects.new('Cubo.002', me_cubo_002)
ob_cubo_3_5 = bpy.data.objects.new('Cubo.3_5', me_cubo_011)
ob_cubo_003 = bpy.data.objects.new('Cubo.003', me_cubo_003)
ob_cubo_004 = bpy.data.objects.new('Cubo.004', me_cubo_004)
ob_cubo_005 = bpy.data.objects.new('Cubo.005', me_cubo_005)
ob_cubo_006 = bpy.data.objects.new('Cubo.006', me_cubo_006)
ob_cubo_007 = bpy.data.objects.new('Cubo.007', me_cubo_007)
ob_cubo_008 = bpy.data.objects.new('Cubo.008', me_cubo_008)
ob_cubo_009 = bpy.data.objects.new('Cubo.009', me_cubo_009)
ob_cubo_010 = bpy.data.objects.new('Cubo.010', me_cubo_010)
ob_cubo_011 = bpy.data.objects.new('Cubo.011', me_cubo_012)
ob_cubo_012 = bpy.data.objects.new('Cubo.012', me_cubo_013)
ob_cubo_013 = bpy.data.objects.new('Cubo.013', me_cubo_015)
ob_cubo_014 = bpy.data.objects.new('Cubo.014', me_cubo_016)
ob_cubo_015 = bpy.data.objects.new('Cubo.015', me_cubo_017)
ob_cubo_016 = bpy.data.objects.new('Cubo.016', me_cubo_018)
ob_cubo_017 = bpy.data.objects.new('Cubo.017', me_cubo_014)
ob_cubo_018 = bpy.data.objects.new('Cubo.018', me_cubo_020)
ob_cubo_019 = bpy.data.objects.new('Cubo.019', me_cubo_026)
ob_cubo_020 = bpy.data.objects.new('Cubo.020', me_cubo_039)
ob_cubo_021 = bpy.data.objects.new('Cubo.021', me_cubo_040)
ob_cubo_022 = bpy.data.objects.new('Cubo.022', me_cubo_041)
ob_cubo_04_5 = bpy.data.objects.new('Cubo.04_5', me_cubo_048)

# ---- transforms, parenting, visibility, modifiers, constraints
ob_light.location = (-0.04346, 1.186, 10.38)
ob_light.rotation_euler = (0.6503, 0.05522, 1.866)
ob_light.scale = (-4.559e+04, -1.204e+05, -8.847e+04)
ob_light.lock_rotations_4d = False
ob_light.empty_display_type = 'ARROWS'
ob_light.color = (0.0, 0.0, 0.0, 0.0)
ob_light.lineart.crease_threshold = 0.0
ob_camera.location = (7.359, -6.926, 4.958)
ob_camera.rotation_euler = (1.109, 0.0, 0.8149)
ob_camera.lock_rotations_4d = False
ob_camera.empty_display_type = 'ARROWS'
ob_camera.color = (0.0, 0.0, 0.0, 0.0)
ob_camera.display_type = 'WIRE'
ob_camera.lineart.crease_threshold = 0.0
ob_plano_001.location = (-2.257, -0.08442, 0.2289)
ob_plano_001.scale = (1.934, 1.915, 1.279)
_m = ob_plano_001.modifiers.new('Booleana', 'BOOLEAN')
_m.object = ob_cubo_001
_m = ob_plano_001.modifiers.new('Booleana.001', 'BOOLEAN')
_m.object = ob_cubo
_m = ob_plano_001.modifiers.new('Booleana.002', 'BOOLEAN')
_m.object = ob_cubo_002
_m = ob_plano_001.modifiers.new('Booleana.003', 'BOOLEAN')
_m.object = ob_cubo_003
_m = ob_plano_001.modifiers.new('Booleana.004', 'BOOLEAN')
_m.object = ob_cubo_004
_m = ob_plano_001.modifiers.new('Booleana.005', 'BOOLEAN')
_m.object = ob_cubo_006
_m = ob_plano_001.modifiers.new('Booleana.006', 'BOOLEAN')
_m.object = ob_cubo_005
_m = ob_plano_001.modifiers.new('Booleana.007', 'BOOLEAN')
_m.object = ob_cubo_007
_m = ob_plano_001.modifiers.new('Booleana.008', 'BOOLEAN')
_m.object = ob_cubo_009
_m = ob_plano_001.modifiers.new('Booleana.009', 'BOOLEAN')
_m.object = ob_cubo_008
_m = ob_plano_001.modifiers.new('Booleana.010', 'BOOLEAN')
_m.object = ob_cubo_010
_m = ob_plano_001.modifiers.new('Booleana.011', 'BOOLEAN')
_m.object = ob_cubo_3_5
_m = ob_plano_001.modifiers.new('Booleana.012', 'BOOLEAN')
_m.object = ob_cubo_011
_m = ob_plano_001.modifiers.new('Booleana.013', 'BOOLEAN')
_m.object = ob_cubo_013
_m = ob_plano_001.modifiers.new('Booleana.014', 'BOOLEAN')
_m.object = ob_cubo_012
_m = ob_plano_001.modifiers.new('Booleana.015', 'BOOLEAN')
_m.object = ob_cubo_014
_m = ob_plano_001.modifiers.new('Booleana.016', 'BOOLEAN')
_m.object = ob_cubo_016
_m = ob_plano_001.modifiers.new('Booleana.017', 'BOOLEAN')
_m.object = ob_cubo_015
_m = ob_plano_001.modifiers.new('Booleana.018', 'BOOLEAN')
_m.object = ob_ventanasup1
_m = ob_plano_001.modifiers.new('Booleana.019', 'BOOLEAN')
_m.object = ob_ventanasup1_001
_m = ob_plano_001.modifiers.new('Booleana.020', 'BOOLEAN')
_m.object = ob_ventanasup1_002
_m = ob_plano_001.modifiers.new('Booleana.021', 'BOOLEAN')
_m.object = ob_ventanasup1_003
_m = ob_plano_001.modifiers.new('Booleana.022', 'BOOLEAN')
_m.object = ob_ventanasup1_004
_m = ob_plano_001.modifiers.new('Booleana.023', 'BOOLEAN')
_m.object = ob_ventanasup1_005
_m = ob_plano_001.modifiers.new('Booleana.024', 'BOOLEAN')
_m.object = ob_ventanasup1_007
_m = ob_plano_001.modifiers.new('Booleana.025', 'BOOLEAN')
_m.object = ob_ventanasup1_006
_m = ob_plano_001.modifiers.new('Booleana.026', 'BOOLEAN')
_m.object = ob_ventanasup1_008
_m = ob_plano_001.modifiers.new('Booleana.027', 'BOOLEAN')
_m.object = ob_ventanasup1_009
_m = ob_plano_001.modifiers.new('Booleana.028', 'BOOLEAN')
_m.object = ob_ventanasup1_010
_m = ob_plano_001.modifiers.new('Booleana.029', 'BOOLEAN')
_m.object = ob_ventanasup1_011
_m = ob_plano_001.modifiers.new('Booleana.030', 'BOOLEAN')
_m.object = ob_ventanasup1_012
_m = ob_plano_001.modifiers.new('Booleana.031', 'BOOLEAN')
_m.object = ob_ventanasup1_013
_m = ob_plano_001.modifiers.new('Booleana.032', 'BOOLEAN')
_m.object = ob_ventanasup1_014
_m = ob_plano_001.modifiers.new('Booleana.033', 'BOOLEAN')
_m.object = ob_ventanasup1_015
_m = ob_plano_001.modifiers.new('Booleana.034', 'BOOLEAN')
_m.object = ob_ventanasup1_016
_m = ob_plano_001.modifiers.new('Booleana.035', 'BOOLEAN')
_m.object = ob_ventanasup1_017
_m = ob_plano_001.modifiers.new('Booleana.036', 'BOOLEAN')
_m.object = ob_cubo_04_5
_m = ob_plano_001.modifiers.new('Booleana.037', 'BOOLEAN')
_m.object = ob_ventanasup1_05_4
ob_plano.location = (13.2, -0.1049, 6.06)
ob_plano.rotation_euler = (1.571, 0.0, 1.571)
ob_plano.scale = (21.84, 6.289, 5.789)
_m = ob_plano.modifiers.new('Booleana', 'BOOLEAN')
_m.object = ob_cubo_017
_m = ob_plano.modifiers.new('Booleana.001', 'BOOLEAN')
_m.object = ob_cubo_019
_m = ob_plano.modifiers.new('Booleana.002', 'BOOLEAN')
_m.object = ob_cubo_018
_m = ob_plano.modifiers.new('Booleana.003', 'BOOLEAN')
_m.object = ob_cubo_020
_m = ob_plano.modifiers.new('Booleana.004', 'BOOLEAN')
_m.object = ob_cubo_022
_m = ob_plano.modifiers.new('Booleana.005', 'BOOLEAN')
_m.object = ob_cubo_021
_m = ob_plano.modifiers.new('Booleana.006', 'BOOLEAN')
_m.object = ob_ventanasup1_018
_m = ob_plano.modifiers.new('Booleana.007', 'BOOLEAN')
_m.object = ob_ventanasup1_019
_m = ob_plano.modifiers.new('Booleana.008', 'BOOLEAN')
_m.object = ob_ventanasup1_020
_m = ob_plano.modifiers.new('Booleana.009', 'BOOLEAN')
_m.object = ob_ventanasup1_021
_m = ob_plano.modifiers.new('Booleana.010', 'BOOLEAN')
_m.object = ob_ventanasup1_023
_m = ob_plano.modifiers.new('Booleana.011', 'BOOLEAN')
_m.object = ob_ventanasup1_022
ob_plano_002.location = (-2.257, -0.08442, 0.2289)
ob_plano_002.scale = (1.934, 1.915, 1.279)
_m = ob_plano_002.modifiers.new('Booleana', 'BOOLEAN')
_m.object = ob_cubo_001
_m = ob_plano_002.modifiers.new('Booleana.001', 'BOOLEAN')
_m.object = ob_cubo
_m = ob_plano_002.modifiers.new('Booleana.002', 'BOOLEAN')
_m.object = ob_cubo_002
_m = ob_plano_002.modifiers.new('Booleana.003', 'BOOLEAN')
_m.object = ob_cubo_003
_m = ob_plano_002.modifiers.new('Booleana.004', 'BOOLEAN')
_m.object = ob_cubo_004
_m = ob_plano_002.modifiers.new('Booleana.005', 'BOOLEAN')
_m.object = ob_cubo_006
_m = ob_plano_002.modifiers.new('Booleana.006', 'BOOLEAN')
_m.object = ob_cubo_005
_m = ob_plano_002.modifiers.new('Booleana.007', 'BOOLEAN')
_m.object = ob_cubo_007
_m = ob_plano_002.modifiers.new('Booleana.008', 'BOOLEAN')
_m.object = ob_cubo_009
_m = ob_plano_002.modifiers.new('Booleana.009', 'BOOLEAN')
_m.object = ob_cubo_008
_m = ob_plano_002.modifiers.new('Booleana.010', 'BOOLEAN')
_m.object = ob_cubo_010
_m = ob_plano_002.modifiers.new('Booleana.011', 'BOOLEAN')
_m.object = ob_cubo_3_5
_m = ob_plano_002.modifiers.new('Booleana.012', 'BOOLEAN')
_m.object = ob_cubo_011
_m = ob_plano_002.modifiers.new('Booleana.013', 'BOOLEAN')
_m.object = ob_cubo_013
_m = ob_plano_002.modifiers.new('Booleana.014', 'BOOLEAN')
_m.object = ob_cubo_012
_m = ob_plano_002.modifiers.new('Booleana.015', 'BOOLEAN')
_m.object = ob_cubo_014
_m = ob_plano_002.modifiers.new('Booleana.016', 'BOOLEAN')
_m.object = ob_cubo_016
_m = ob_plano_002.modifiers.new('Booleana.017', 'BOOLEAN')
_m.object = ob_cubo_015
_m = ob_plano_002.modifiers.new('Booleana.018', 'BOOLEAN')
_m.object = ob_ventanasup1
_m = ob_plano_002.modifiers.new('Booleana.019', 'BOOLEAN')
_m.object = ob_ventanasup1_001
_m = ob_plano_002.modifiers.new('Booleana.020', 'BOOLEAN')
_m.object = ob_ventanasup1_002
_m = ob_plano_002.modifiers.new('Booleana.021', 'BOOLEAN')
_m.object = ob_ventanasup1_003
_m = ob_plano_002.modifiers.new('Booleana.022', 'BOOLEAN')
_m.object = ob_ventanasup1_004
_m = ob_plano_002.modifiers.new('Booleana.023', 'BOOLEAN')
_m.object = ob_ventanasup1_005
_m = ob_plano_002.modifiers.new('Booleana.024', 'BOOLEAN')
_m.object = ob_ventanasup1_007
_m = ob_plano_002.modifiers.new('Booleana.025', 'BOOLEAN')
_m.object = ob_ventanasup1_006
_m = ob_plano_002.modifiers.new('Booleana.026', 'BOOLEAN')
_m.object = ob_ventanasup1_008
_m = ob_plano_002.modifiers.new('Booleana.027', 'BOOLEAN')
_m.object = ob_ventanasup1_009
_m = ob_plano_002.modifiers.new('Booleana.028', 'BOOLEAN')
_m.object = ob_ventanasup1_010
_m = ob_plano_002.modifiers.new('Booleana.029', 'BOOLEAN')
_m.object = ob_ventanasup1_011
_m = ob_plano_002.modifiers.new('Booleana.030', 'BOOLEAN')
_m.object = ob_ventanasup1_012
_m = ob_plano_002.modifiers.new('Booleana.031', 'BOOLEAN')
_m.object = ob_ventanasup1_013
_m = ob_plano_002.modifiers.new('Booleana.032', 'BOOLEAN')
_m.object = ob_ventanasup1_014
_m = ob_plano_002.modifiers.new('Booleana.033', 'BOOLEAN')
_m.object = ob_ventanasup1_015
_m = ob_plano_002.modifiers.new('Booleana.034', 'BOOLEAN')
_m.object = ob_ventanasup1_016
_m = ob_plano_002.modifiers.new('Booleana.035', 'BOOLEAN')
_m.object = ob_ventanasup1_017
_m = ob_plano_002.modifiers.new('Booleana.036', 'BOOLEAN')
_m.object = ob_cubo_04_5
_m = ob_plano_002.modifiers.new('Booleana.037', 'BOOLEAN')
_m.object = ob_ventanasup1_05_4
ob_ventanasup1.location = (10.39, -21.25, 11.16)
ob_ventanasup1.scale = (2.55, 1.0, 0.8)
ob_ventanasup1_001.location = (5.406, -21.25, 11.16)
ob_ventanasup1_001.scale = (1.887, 1.0, 0.8)
ob_ventanasup1_002.location = (1.127, -21.25, 11.16)
ob_ventanasup1_002.scale = (1.887, 1.0, 0.8)
ob_ventanasup1_003.location = (-3.215, -21.25, 11.16)
ob_ventanasup1_003.scale = (1.887, 1.0, 0.8)
ob_ventanasup1_004.location = (-7.72, -21.25, 11.16)
ob_ventanasup1_004.scale = (1.887, 1.0, 0.8)
ob_ventanasup1_005.location = (-12.15, -21.25, 11.16)
ob_ventanasup1_005.scale = (1.887, 1.0, 0.8)
ob_ventanasup1_006.location = (-19.3, -9.437, 11.07)
ob_ventanasup1_006.scale = (1.0, 2.769, 0.8)
ob_ventanasup1_007.location = (-19.3, -15.92, 11.07)
ob_ventanasup1_007.scale = (1.0, 2.769, 0.8)
ob_ventanasup1_008.location = (-19.3, -3.062, 11.07)
ob_ventanasup1_008.scale = (1.0, 2.769, 0.8)
ob_ventanasup1_009.location = (-19.3, 3.213, 11.07)
ob_ventanasup1_009.scale = (1.0, 2.769, 0.8)
ob_ventanasup1_010.location = (-19.3, 9.501, 11.07)
ob_ventanasup1_010.scale = (1.0, 2.769, 0.8)
ob_ventanasup1_011.location = (-19.3, 16.01, 11.07)
ob_ventanasup1_011.scale = (1.0, 2.769, 0.8)
ob_ventanasup1_012.location = (-15.67, 20.88, 11.07)
ob_ventanasup1_012.scale = (1.971, 1.0, 0.8)
ob_ventanasup1_013.location = (-11.05, 20.88, 11.07)
ob_ventanasup1_013.scale = (1.971, 1.0, 0.8)
ob_ventanasup1_014.location = (-6.602, 20.88, 11.07)
ob_ventanasup1_014.scale = (1.971, 1.0, 0.8)
ob_ventanasup1_015.location = (0.4259, 20.88, 11.07)
ob_ventanasup1_015.scale = (1.971, 1.0, 0.8)
ob_ventanasup1_016.location = (4.991, 20.88, 11.07)
ob_ventanasup1_016.scale = (1.971, 1.0, 0.8)
ob_ventanasup1_017.location = (9.641, 20.88, 11.07)
ob_ventanasup1_017.scale = (1.971, 1.0, 0.8)
ob_ventanasup1_018.location = (13.81, 15.79, 11.07)
ob_ventanasup1_018.scale = (1.0, 2.73, 0.8)
ob_ventanasup1_019.location = (13.81, 9.368, 11.07)
ob_ventanasup1_019.scale = (1.0, 2.73, 0.8)
ob_ventanasup1_020.location = (13.81, 3.168, 11.07)
ob_ventanasup1_020.scale = (1.0, 2.73, 0.8)
ob_ventanasup1_021.location = (13.81, -3.018, 11.07)
ob_ventanasup1_021.scale = (1.0, 2.73, 0.8)
ob_ventanasup1_022.location = (13.81, -15.69, 11.07)
ob_ventanasup1_022.scale = (1.0, 2.73, 0.8)
ob_ventanasup1_023.location = (13.81, -9.303, 11.07)
ob_ventanasup1_023.scale = (1.0, 2.73, 0.8)
ob_ventanasup1_05_4.location = (-16.79, -21.25, 11.16)
ob_ventanasup1_05_4.scale = (1.887, 1.0, 0.8)
ob_cubo.location = (5.478, -20.81, 7.451)
ob_cubo.scale = (1.892, 0.85, 2.35)
ob_cubo_001.location = (10.42, -21.21, 5.108)
ob_cubo_001.scale = (2.55, 0.65, 4.7)
ob_cubo_002.location = (1.142, -21.02, 7.428)
ob_cubo_002.scale = (1.892, 0.85, 2.35)
ob_cubo_3_5.location = (-7.713, -21.32, 7.452)
ob_cubo_3_5.scale = (1.892, 0.85, 2.35)
ob_cubo_003.location = (-3.26, -21.32, 7.452)
ob_cubo_003.scale = (1.892, 0.85, 2.35)
ob_cubo_004.location = (-12.23, -21.01, 7.477)
ob_cubo_004.scale = (1.892, 0.85, 2.35)
ob_cubo_005.location = (-19.33, -9.338, 7.41)
ob_cubo_005.scale = (0.85, 2.718, 2.35)
ob_cubo_006.location = (-19.33, -15.81, 7.41)
ob_cubo_006.scale = (0.85, 2.718, 2.35)
ob_cubo_007.location = (-19.33, -3.127, 7.41)
ob_cubo_007.scale = (0.85, 2.718, 2.35)
ob_cubo_008.location = (-19.33, 9.412, 7.41)
ob_cubo_008.scale = (0.85, 2.718, 2.35)
ob_cubo_009.location = (-19.33, 3.22, 7.41)
ob_cubo_009.scale = (0.85, 2.718, 2.35)
ob_cubo_010.location = (-19.33, 15.9, 7.41)
ob_cubo_010.scale = (0.85, 2.718, 2.35)
ob_cubo_011.location = (-15.82, 20.83, 7.312)
ob_cubo_011.scale = (1.993, 0.85, 2.35)
ob_cubo_012.location = (-6.747, 20.83, 7.312)
ob_cubo_012.scale = (1.993, 0.85, 2.35)
ob_cubo_013.location = (-11.21, 20.83, 7.312)
ob_cubo_013.scale = (1.993, 0.85, 2.35)
ob_cubo_014.location = (0.4443, 20.83, 7.312)
ob_cubo_014.scale = (1.993, 0.85, 2.35)
ob_cubo_015.location = (9.706, 20.83, 7.312)
ob_cubo_015.scale = (1.993, 0.85, 2.35)
ob_cubo_016.location = (5.069, 20.83, 7.312)
ob_cubo_016.scale = (1.993, 0.85, 2.35)
ob_cubo_017.location = (13.65, 15.9, 7.41)
ob_cubo_017.scale = (0.85, 2.718, 2.35)
ob_cubo_018.location = (13.65, 3.22, 7.41)
ob_cubo_018.scale = (0.85, 2.718, 2.35)
ob_cubo_019.location = (13.65, 9.412, 7.41)
ob_cubo_019.scale = (0.85, 2.718, 2.35)
ob_cubo_020.location = (13.65, -3.127, 7.41)
ob_cubo_020.scale = (0.85, 2.718, 2.35)
ob_cubo_021.location = (13.65, -15.81, 7.41)
ob_cubo_021.scale = (0.85, 2.718, 2.35)
ob_cubo_022.location = (13.65, -9.338, 7.41)
ob_cubo_022.scale = (0.85, 2.718, 2.35)
ob_cubo_04_5.location = (-16.86, -21.01, 7.477)
ob_cubo_04_5.scale = (1.892, 0.85, 2.35)

# ---- collection membership
col_collection.objects.link(ob_light)
col_collection.objects.link(ob_camera)
col_collection.objects.link(ob_plano_001)
col_collection.objects.link(ob_plano)
col_collection.objects.link(ob_plano_002)
col_ventanassup.objects.link(ob_ventanasup1)
col_ventanassup.objects.link(ob_ventanasup1_001)
col_ventanassup.objects.link(ob_ventanasup1_002)
col_ventanassup.objects.link(ob_ventanasup1_003)
col_ventanassup.objects.link(ob_ventanasup1_004)
col_ventanassup.objects.link(ob_ventanasup1_005)
col_ventanassup.objects.link(ob_ventanasup1_006)
col_ventanassup.objects.link(ob_ventanasup1_007)
col_ventanassup.objects.link(ob_ventanasup1_008)
col_ventanassup.objects.link(ob_ventanasup1_009)
col_ventanassup.objects.link(ob_ventanasup1_010)
col_ventanassup.objects.link(ob_ventanasup1_011)
col_ventanassup.objects.link(ob_ventanasup1_012)
col_ventanassup.objects.link(ob_ventanasup1_013)
col_ventanassup.objects.link(ob_ventanasup1_014)
col_ventanassup.objects.link(ob_ventanasup1_015)
col_ventanassup.objects.link(ob_ventanasup1_016)
col_ventanassup.objects.link(ob_ventanasup1_017)
col_ventanassup.objects.link(ob_ventanasup1_018)
col_ventanassup.objects.link(ob_ventanasup1_019)
col_ventanassup.objects.link(ob_ventanasup1_020)
col_ventanassup.objects.link(ob_ventanasup1_021)
col_ventanassup.objects.link(ob_ventanasup1_022)
col_ventanassup.objects.link(ob_ventanasup1_023)
col_ventanassup.objects.link(ob_ventanasup1_05_4)
col_ventanas.objects.link(ob_cubo)
col_ventanas.objects.link(ob_cubo_001)
col_ventanas.objects.link(ob_cubo_002)
col_ventanas.objects.link(ob_cubo_3_5)
col_ventanas.objects.link(ob_cubo_003)
col_ventanas.objects.link(ob_cubo_004)
col_ventanas.objects.link(ob_cubo_005)
col_ventanas.objects.link(ob_cubo_006)
col_ventanas.objects.link(ob_cubo_007)
col_ventanas.objects.link(ob_cubo_008)
col_ventanas.objects.link(ob_cubo_009)
col_ventanas.objects.link(ob_cubo_010)
col_ventanas.objects.link(ob_cubo_011)
col_ventanas.objects.link(ob_cubo_012)
col_ventanas.objects.link(ob_cubo_013)
col_ventanas.objects.link(ob_cubo_014)
col_ventanas.objects.link(ob_cubo_015)
col_ventanas.objects.link(ob_cubo_016)
col_ventanas.objects.link(ob_cubo_017)
col_ventanas.objects.link(ob_cubo_018)
col_ventanas.objects.link(ob_cubo_019)
col_ventanas.objects.link(ob_cubo_020)
col_ventanas.objects.link(ob_cubo_021)
col_ventanas.objects.link(ob_cubo_022)
col_ventanas.objects.link(ob_cubo_04_5)

# ---- scene / render settings (as saved in the file)
scene.camera = ob_camera
scene.frame_start = 1; scene.frame_end = 250; scene.frame_set(45)
scene.render.engine = 'BLENDER_EEVEE_NEXT'
bpy.context.view_layer.update()
